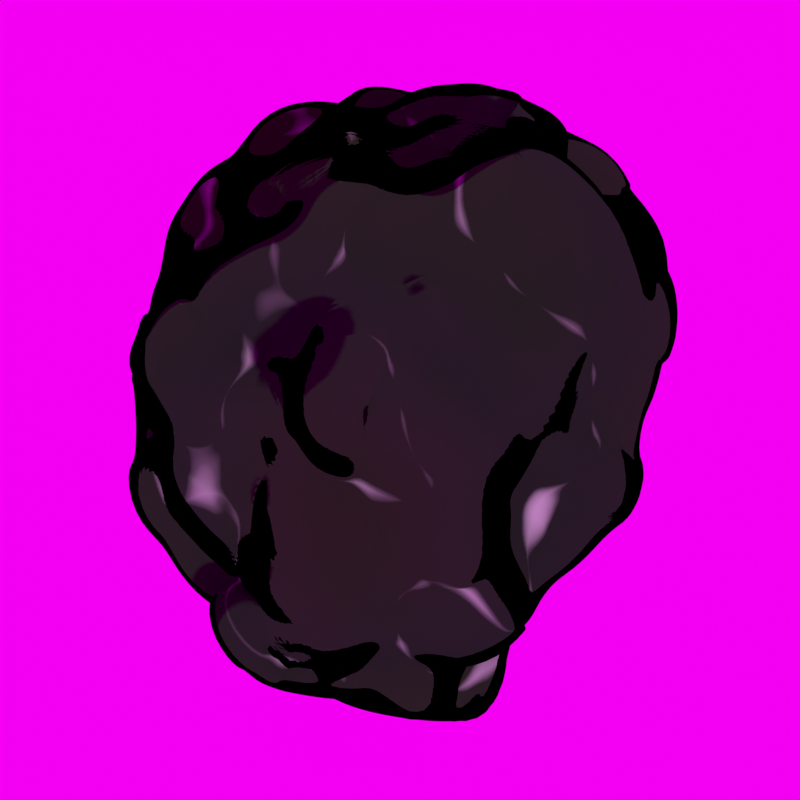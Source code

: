 # Source: gew_lle.blend  (saved by Blender 3.1.1; exported with 4.5.12 LTS)
import bpy
from mathutils import Matrix  # noqa: F401  (used for matrix-valued properties, if any)

bpy.ops.wm.read_factory_settings(use_empty=True)
scene = bpy.context.scene
scene.name = 'Scene'

# ---- collections
col_collection = bpy.data.collections.new('Collection'); scene.collection.children.link(col_collection)

# ---- images (referenced by path relative to the original .blend; pixels are not part of the script)
import os
ASSET_DIR = os.environ.get("B2B_ASSET_DIR", "")  # directory of the original .blend (textures are referenced by path, not embedded)
HERE = os.path.dirname(os.path.abspath(__file__))  # packed textures are extracted next to this script under _unpacked/

def load_image(name, relpath, width, height, colorspace="sRGB"):
    """Load a texture the original file referenced (path relative to the .blend, or extracted next to this script)."""
    p = next((c for c in (os.path.join(HERE, relpath), os.path.join(ASSET_DIR, relpath)) if relpath and os.path.exists(c)), "")
    if p:
        img = bpy.data.images.load(p, check_existing=True)
        img.name = name
    else:  # same state as the original file: an image datablock whose file is absent (Cycles renders it pink)
        img = bpy.data.images.new(name, width, height)
        img.source = "FILE"
        img.filepath = "//" + (relpath or name)
    img.colorspace_settings.name = colorspace
    return img
img_immenstadter_horn_4k_exr = load_image('immenstadter_horn_4k.exr', 'immenstadter_horn_4k.exr', 1024, 1024, 'Linear Rec.709')

# ---- materials (node trees are filled in below, after node groups)
mat_material_001 = bpy.data.materials.new('Material.001')
mat_material_001.displacement_method = 'BOTH'

# ---- node groups
ng_auto_smooth = bpy.data.node_groups.new('Auto Smooth', 'GeometryNodeTree')
_s = ng_auto_smooth.interface.new_socket(name='Geometry', in_out='OUTPUT', socket_type='NodeSocketGeometry')
_s = ng_auto_smooth.interface.new_socket(name='Geometry', in_out='INPUT', socket_type='NodeSocketGeometry')
_s = ng_auto_smooth.interface.new_socket(name='Angle', in_out='INPUT', socket_type='NodeSocketFloat')
_s.subtype = 'ANGLE'
_s.min_value = 0.0
_s.max_value = 3.142
ng_auto_smooth.is_modifier = True
_N = ng_auto_smooth.nodes; _L = ng_auto_smooth.links
n0 = _N.new('NodeGroupOutput'); n0.name = 'Group Output'; n0.location = (480, -100)
n1 = _N.new('NodeGroupInput'); n1.name = 'Group Input'; n1.location = (-420, -300)
n2 = _N.new('NodeGroupInput'); n2.name = 'Group Input.001'; n2.location = (-60, -100)
n3 = _N.new('GeometryNodeSetShadeSmooth'); n3.name = 'Set Shade Smooth'; n3.location = (120, -100)
n3.domain = 'EDGE'
n4 = _N.new('GeometryNodeSetShadeSmooth'); n4.name = 'Set Shade Smooth.001'; n4.location = (300, -100)
n5 = _N.new('GeometryNodeInputMeshEdgeAngle'); n5.name = 'Edge Angle'; n5.location = (-420, -220)
n6 = _N.new('GeometryNodeInputEdgeSmooth'); n6.name = 'Is Edge Smooth'; n6.location = (-60, -160)
n7 = _N.new('GeometryNodeInputShadeSmooth'); n7.name = 'Is Face Smooth'; n7.location = (-240, -340)
n8 = _N.new('FunctionNodeBooleanMath'); n8.name = 'Boolean Math'; n8.location = (-60, -220)
n9 = _N.new('FunctionNodeCompare'); n9.name = 'Compare'; n9.location = (-240, -180)
n9.operation = 'LESS_EQUAL'
_L.new(n5.outputs[0], n9.inputs[0])
_L.new(n4.outputs[0], n0.inputs[0])
_L.new(n1.outputs[1], n9.inputs[1])
_L.new(n9.outputs[0], n8.inputs[0])
_L.new(n7.outputs[0], n8.inputs[1])
_L.new(n2.outputs[0], n3.inputs[0])
_L.new(n6.outputs[0], n3.inputs[1])
_L.new(n3.outputs[0], n4.inputs[0])
_L.new(n8.outputs[0], n3.inputs[2])
n0.is_active_output = True

# ---- material node trees
mat_material_001.use_nodes = True; mat_material_001.node_tree.nodes.clear()
_N = mat_material_001.node_tree.nodes; _L = mat_material_001.node_tree.links
n0 = _N.new('ShaderNodeValToRGB'); n0.name = 'ColorRamp'; n0.location = (-127, 300)
while len(n0.color_ramp.elements) > 1: n0.color_ramp.elements.remove(n0.color_ramp.elements[-1])
n0.color_ramp.elements[0].position = 0.0; n0.color_ramp.elements[0].color = (0.0, 0.0, 0.0, 1.0)
_e = n0.color_ramp.elements.new(0.1318); _e.color = (0.08397, 0.05982, 0.04797, 1.0)
_e = n0.color_ramp.elements.new(0.4091); _e.color = (0.03292, 0.04293, 0.0317, 1.0)
_e = n0.color_ramp.elements.new(0.7557); _e.color = (0.1099, 0.1527, 0.06784, 1.0)
_e = n0.color_ramp.elements.new(1.0); _e.color = (0.2981, 0.2831, 0.1228, 1.0)
n1 = _N.new('ShaderNodeTexVoronoi'); n1.name = 'Voronoi Texture'; n1.location = (-284, 301)
n1.feature = 'SMOOTH_F1'
n1.inputs[2].default_value = 1.4
n2 = _N.new('ShaderNodeHueSaturation'); n2.name = 'Hue Saturation Value'; n2.location = (129, 296)
n2.inputs[1].default_value = 0.6
n2.inputs[2].default_value = 0.2
n3 = _N.new('ShaderNodeMix'); n3.name = 'Mix.002'; n3.location = (-651, 748)
n3.data_type = 'RGBA'
n3.blend_type = 'MULTIPLY'
n3.inputs[0].default_value = 0.9833
n4 = _N.new('ShaderNodeTexNoise'); n4.name = 'Musgrave Texture'; n4.location = (-1087, 502)
n4.width = 150
n4.noise_type = 'RIDGED_MULTIFRACTAL'
n4.normalize = False
n4.inputs[2].default_value = 4.8
n4.inputs[3].default_value = 6.1
n4.inputs[4].default_value = 5.521e-11
n4.inputs[5].default_value = 16.1
n4.inputs[6].default_value = -0.1
n4.inputs[7].default_value = 1.9
n5 = _N.new('ShaderNodeInvert'); n5.name = 'Invert'; n5.location = (-910, 805)
n6 = _N.new('ShaderNodeTexVoronoi'); n6.name = 'Voronoi Texture.001'; n6.location = (-1090, 828)
n6.feature = 'SMOOTH_F1'
n6.inputs[2].default_value = 12.0
n6.inputs[6].default_value = 0.625
n7 = _N.new('ShaderNodeValToRGB'); n7.name = 'ColorRamp.002'; n7.location = (-460, 660)
n7.width = 681
while len(n7.color_ramp.elements) > 1: n7.color_ramp.elements.remove(n7.color_ramp.elements[-1])
n7.color_ramp.elements[0].position = 0.0; n7.color_ramp.elements[0].color = (0.0, 0.0, 0.0, 1.0)
_e = n7.color_ramp.elements.new(0.01364); _e.color = (1.0, 1.0, 1.0, 1.0)
n8 = _N.new('ShaderNodeBrightContrast'); n8.name = 'Bright/Contrast'; n8.location = (470, 305)
n8.inputs[1].default_value = 0.03
n9 = _N.new('ShaderNodeFresnel'); n9.name = 'Fresnel'; n9.location = (646, 454)
n9.inputs[0].default_value = 0.85
n10 = _N.new('ShaderNodeHueSaturation'); n10.name = 'Hue Saturation Value.001'; n10.location = (617, 304)
n10.inputs[1].default_value = 4.0
n11 = _N.new('ShaderNodeOutputMaterial'); n11.name = 'Material Output'; n11.location = (2809, 324)
n12 = _N.new('ShaderNodeBsdfToon'); n12.name = 'Toon BSDF'; n12.location = (2359, 522)
n12.inputs[1].default_value = 1.0
n13 = _N.new('ShaderNodeMix'); n13.name = 'Mix'; n13.location = (2190, 520)
n13.data_type = 'RGBA'
n13.inputs[7].default_value = (0.0, 0.0, 0.0, 1.0)
n14 = _N.new('ShaderNodeValToRGB'); n14.name = 'ColorRamp.003'; n14.location = (1893, 690)
n14.color_ramp.interpolation = 'CONSTANT'
while len(n14.color_ramp.elements) > 1: n14.color_ramp.elements.remove(n14.color_ramp.elements[-1])
n14.color_ramp.elements[0].position = 0.0; n14.color_ramp.elements[0].color = (1.0, 1.0, 1.0, 1.0)
_e = n14.color_ramp.elements.new(0.5591); _e.color = (0.0, 0.0, 0.0, 1.0)
n15 = _N.new('ShaderNodeFresnel'); n15.name = 'Fresnel.001'; n15.location = (1730, 683)
n15.inputs[0].default_value = 7.9
n16 = _N.new('ShaderNodeValToRGB'); n16.name = 'ColorRamp.001'; n16.location = (823, 582)
while len(n16.color_ramp.elements) > 1: n16.color_ramp.elements.remove(n16.color_ramp.elements[-1])
n16.color_ramp.elements[0].position = 0.95; n16.color_ramp.elements[0].color = (0.0, 0.0, 0.0, 1.0)
_e = n16.color_ramp.elements.new(1.0); _e.color = (1.0, 1.0, 1.0, 1.0)
n17 = _N.new('ShaderNodeMix'); n17.name = 'Mix.003'; n17.location = (1101, 418)
n17.data_type = 'RGBA'
n17.blend_type = 'VALUE'
n17.inputs[7].default_value = (0.0, 0.0, 0.0, 1.0)
n18 = _N.new('ShaderNodeValToRGB'); n18.name = 'ColorRamp.004'; n18.location = (1140, 844)
n18.width = 700
n18.color_ramp.interpolation = 'CONSTANT'
while len(n18.color_ramp.elements) > 1: n18.color_ramp.elements.remove(n18.color_ramp.elements[-1])
n18.color_ramp.elements[0].position = 0.0; n18.color_ramp.elements[0].color = (0.06607, 0.003827, 0.001311, 1.0)
_e = n18.color_ramp.elements.new(0.0389); _e.color = (0.01669, 0.0625, 0.009186, 1.0)
_e = n18.color_ramp.elements.new(0.07968); _e.color = (0.125, 0.09047, 0.009253, 1.0)
_e = n18.color_ramp.elements.new(0.1779); _e.color = (0.5, 0.5, 0.5, 1.0)
_e = n18.color_ramp.elements.new(0.7455); _e.color = (0.25, 0.0, 0.001889, 1.0)
_e = n18.color_ramp.elements.new(0.9091); _e.color = (0.0, 0.01, 1.0, 1.0)
n19 = _N.new('ShaderNodeMix'); n19.name = 'Mix.001'; n19.location = (324, 310)
n19.data_type = 'RGBA'
n19.inputs[6].default_value = (1.0, 1.0, 1.0, 1.0)
n20 = _N.new('ShaderNodeDisplacement'); n20.name = 'Displacement'; n20.location = (2664, -67)
n20.inputs[1].default_value = 0.0
n20.inputs[2].default_value = 0.1
n21 = _N.new('ShaderNodeTexNoise'); n21.name = 'Musgrave Texture.001'; n21.location = (2214, -76)
n21.width = 150
n21.normalize = False
n21.inputs[2].default_value = 5.1
n21.inputs[3].default_value = 0.0
n21.inputs[4].default_value = 0.2297
n21.inputs[5].default_value = 3.1
n22 = _N.new('ShaderNodeMath'); n22.name = 'Math'; n22.location = (2444, -120)
n23 = _N.new('ShaderNodeTexVoronoi'); n23.name = 'Voronoi Texture.002'; n23.location = (2210, -308)
n23.inputs[2].default_value = 0.4
n24 = _N.new('ShaderNodeMixShader'); n24.name = 'Mix Shader'; n24.location = (2589, 343)
_L.new(n1.outputs[0], n0.inputs[0])
_L.new(n0.outputs[0], n2.inputs[4])
_L.new(n7.outputs[0], n19.inputs[0])
_L.new(n4.outputs[0], n3.inputs[7])
_L.new(n3.outputs[2], n7.inputs[0])
_L.new(n5.outputs[0], n3.inputs[6])
_L.new(n6.outputs[0], n5.inputs[1])
_L.new(n19.outputs[2], n8.inputs[0])
_L.new(n21.outputs[0], n22.inputs[0])
_L.new(n20.outputs[0], n11.inputs[2])
_L.new(n8.outputs[0], n10.inputs[4])
_L.new(n9.outputs[0], n16.inputs[0])
_L.new(n10.outputs[0], n17.inputs[6])
_L.new(n16.outputs[0], n17.inputs[0])
_L.new(n22.outputs[0], n20.inputs[0])
_L.new(n23.outputs[0], n22.inputs[1])
_L.new(n12.outputs[0], n24.inputs[1])
_L.new(n13.outputs[2], n12.inputs[0])
_L.new(n14.outputs[0], n13.inputs[0])
_L.new(n15.outputs[0], n14.inputs[0])
_L.new(n17.outputs[2], n13.inputs[6])
_L.new(n2.outputs[0], n19.inputs[7])
_L.new(n24.outputs[0], n11.inputs[0])
n11.is_active_output = True

# ---- world
world_world = bpy.data.worlds.new('World'); scene.world = world_world
world_world.use_nodes = True; world_world.node_tree.nodes.clear()
_N = world_world.node_tree.nodes; _L = world_world.node_tree.links
n0 = _N.new('ShaderNodeOutputWorld'); n0.name = 'World Output'; n0.location = (426, 300)
n1 = _N.new('ShaderNodeTexEnvironment'); n1.name = 'Environment Texture'; n1.location = (-114, 270)
n1.image = img_immenstadter_horn_4k_exr
n2 = _N.new('ShaderNodeBrightContrast'); n2.name = 'Bright/Contrast'; n2.location = (206, 257)
n2.inputs[1].default_value = -2.5
n2.inputs[2].default_value = 4.8
_L.new(n1.outputs[0], n2.inputs[0])
_L.new(n2.outputs[0], n0.inputs[0])
n0.is_active_output = True
world_world.color = (0.05088, 0.05088, 0.05088)
world_world.use_sun_shadow = False
world_world.sun_shadow_jitter_overblur = 0.0

# ---- cameras
cam_camera_001 = bpy.data.cameras.new('Camera.001')
cam_camera_001.ortho_scale = 1.8

# ---- meshes
me_rock_001 = bpy.data.meshes.new('rock.001')
me_rock_001.from_pydata([(-0.2662, -0.2665, -0.2452), (-0.2475, 0.2834, -0.2837), (-0.2089, 0.2309, 0.2092), (0.2329, -0.2177, 0.217), (0.2921, 0.2909, 0.2576), (0.2465, 0.2444, -0.2463), (0.2795, -0.2451, -0.2799), (-0.1291, 0.1205, 0.3137), (-0.01594, -0.01506, 0.3667), (0.1217, -0.1197, 0.3033), (-0.3148, -0.1188, -0.3436), (-0.3087, 0.05255, -0.3564), (-0.2745, 0.1838, -0.3113), (-0.3222, -0.1341, -0.1193), (-0.3134, 0.008209, -0.008908), (-0.2965, 0.1229, 0.1149), (-0.1476, -0.3428, -0.1164), (-0.02991, -0.3985, 0.0328), (0.12, -0.3154, 0.1288), (-0.09508, 0.3193, 0.2882), (0.05275, 0.3801, 0.3227), (0.1953, 0.3344, 0.2919), (-0.1451, 0.2927, -0.2927), (0.00145, 0.3024, -0.3025), (0.1452, 0.2774, -0.2802), (-0.1335, -0.3429, -0.3654), (0.05523, -0.3308, -0.3848), (0.197, -0.2914, -0.3367), (0.2961, 0.1509, -0.2973), (0.337, 0.004833, -0.3429), (0.3235, -0.1513, -0.3234), (0.3065, -0.08801, 0.2724), (0.3443, 0.05137, 0.2977), (0.3378, 0.1952, 0.2904), (-0.2767, 0.3124, -0.1847), (-0.2991, 0.3443, -0.05225), (-0.2744, 0.3082, 0.08949), (0.303, -0.2686, 0.08542), (0.3547, -0.3056, -0.0517), (0.333, -0.2879, -0.1936), (0.2988, 0.3004, 0.147), (0.2928, 0.2928, -7.179e-05), (0.2665, 0.2651, -0.1407), (-0.1662, -0.1619, 0.1639), (-0.2045, -0.2084, -0.01934), (-0.1077, -0.2678, 0.1104), (0.01324, -0.2223, 0.2221), (-0.1023, -0.1016, 0.2566), (-0.1946, 0.0249, 0.1948), (-0.2423, -0.08855, 0.09086), (0.1511, -0.4422, -0.151), (-0.04243, -0.4307, -0.2132), (0.1032, -0.4014, -0.2506), (0.225, -0.3588, -0.2249), (0.2599, -0.4167, -0.1068), (0.2069, -0.393, 0.025), (0.07219, -0.4493, -0.07257), (-0.1652, -0.1669, -0.4478), (-0.164, 0.01946, -0.4297), (-0.1524, 0.1711, -0.3667), (0.02143, -0.1806, -0.4926), (0.01048, 0.007128, -0.4757), (0.001911, 0.1757, -0.4058), (0.1906, -0.1624, -0.4167), (0.2002, 0.005969, -0.4664), (0.1705, 0.169, -0.3932), (0.1513, 0.1531, 0.4618), (-0.04006, 0.2115, 0.4198), (0.07532, 0.07623, 0.4426), (0.2025, -0.01542, 0.3717), (0.251, 0.1052, 0.4028), (0.2502, 0.2486, 0.3948), (0.1058, 0.2841, 0.4595), (-0.4158, 0.1484, -0.1497), (-0.3908, -0.02358, -0.207), (-0.3831, 0.09002, -0.09143), (-0.3761, 0.2043, 0.01712), (-0.3789, 0.2388, -0.1051), (-0.3552, 0.2216, -0.2204), (-0.4051, 0.1031, -0.2528), (-0.149, 0.3641, -0.1657), (-0.1592, 0.4122, -0.02121), (-0.1368, 0.3847, 0.1392), (0.00112, 0.3818, -0.1654), (0.006396, 0.4195, -0.006383), (0.02067, 0.4114, 0.1585), (0.1523, 0.3471, -0.1523), (0.1659, 0.3819, -0.001664), (0.166, 0.3555, 0.1508), (0.3664, -0.1324, 0.1326), (0.4103, -0.1583, -0.01923), (0.3843, -0.1564, -0.1806), (0.4045, 0.02047, 0.1574), (0.4089, 0.005921, -0.006106), (0.3991, 0.003183, -0.175), (0.3803, 0.1758, 0.1548), (0.4065, 0.1748, -0.002444), (0.3666, 0.1564, -0.1602), (-0.1851, 0.2051, 0.2322), (-0.1652, 0.1796, 0.259), (-0.1344, 0.1517, 0.2767), (-0.1131, 0.08583, 0.3411), (-0.08291, 0.05149, 0.3561), (-0.04859, 0.01745, 0.3646), (0.01865, -0.04646, 0.3602), (0.05399, -0.07987, 0.355), (0.08897, -0.09964, 0.3287), (0.1525, -0.1519, 0.292), (0.1806, -0.1718, 0.2654), (0.2067, -0.1929, 0.2399), (-0.2893, -0.2373, -0.2782), (-0.3042, -0.2015, -0.3064), (-0.3188, -0.1634, -0.3317), (-0.3162, -0.0748, -0.3524), (-0.318, -0.03097, -0.3606), (-0.3175, 0.01245, -0.3667), (-0.3012, 0.08909, -0.3467), (-0.296, 0.1272, -0.3446), (-0.2884, 0.1597, -0.3337), (-0.2702, 0.2151, -0.3066), (-0.2606, 0.2392, -0.2937), (-0.2532, 0.2638, -0.2875), (-0.287, -0.2364, -0.2123), (-0.3022, -0.2032, -0.1806), (-0.3101, -0.1674, -0.1512), (-0.3095, -0.09115, -0.09725), (-0.3258, -0.06233, -0.06146), (-0.3104, -0.02238, -0.04033), (-0.3096, 0.03881, 0.02094), (-0.319, 0.06341, 0.05804), (-0.3122, 0.09293, 0.08891), (-0.2784, 0.1525, 0.1411), (-0.2551, 0.1794, 0.163), (-0.2372, 0.2061, 0.1904), (-0.2299, -0.2802, -0.2141), (-0.2029, -0.3028, -0.1822), (-0.1754, -0.3238, -0.1499), (-0.1161, -0.3569, -0.08298), (-0.09075, -0.3754, -0.04524), (-0.06096, -0.388, -0.008047), (0.01361, -0.3682, 0.04881), (0.05137, -0.3529, 0.07672), (0.0866, -0.3361, 0.1045), (0.1508, -0.2898, 0.1496), (0.1815, -0.2707, 0.1771), (0.203, -0.2297, 0.1836), (-0.1754, 0.2514, 0.2246), (-0.159, 0.2775, 0.2539), (-0.1281, 0.2992, 0.2725), (-0.06969, 0.347, 0.3102), (-0.03164, 0.3671, 0.3231), (0.01064, 0.3736, 0.3229), (0.09134, 0.3665, 0.3141), (0.1271, 0.3554, 0.3073), (0.1605, 0.3406, 0.2988), (0.225, 0.3203, 0.2822), (0.2487, 0.3038, 0.2719), (0.2708, 0.2913, 0.2619), (-0.2263, 0.2741, -0.2736), (-0.2034, 0.2807, -0.2799), (-0.1762, 0.2864, -0.2856), (-0.11, 0.2928, -0.2928), (-0.0756, 0.3027, -0.3029), (-0.03757, 0.2977, -0.2975), (0.04058, 0.3034, -0.3044), (0.07827, 0.3, -0.3005), (0.1137, 0.2903, -0.2912), (0.1782, 0.2704, -0.2726), (0.2014, 0.2528, -0.259), (0.2335, 0.2564, -0.2561), (-0.232, -0.2837, -0.2785), (-0.2049, -0.3103, -0.3109), (-0.1742, -0.3343, -0.3425), (-0.08641, -0.3469, -0.3817), (-0.03624, -0.3479, -0.392), (0.01036, -0.3351, -0.3861), (0.09858, -0.3266, -0.3809), (0.1308, -0.3092, -0.361), (0.164, -0.2985, -0.3473), (0.2284, -0.2845, -0.3267), (0.2513, -0.271, -0.3102), (0.2699, -0.2579, -0.2946), (0.2508, 0.2236, -0.2528), (0.2683, 0.2081, -0.2693), (0.2864, 0.1855, -0.2865), (0.3155, 0.1212, -0.3162), (0.3285, 0.08351, -0.3296), (0.3436, 0.04652, -0.3453), (0.3482, -0.03708, -0.3488), (0.3294, -0.07319, -0.3352), (0.3342, -0.1155, -0.3343), (0.3116, -0.1829, -0.3115), (0.3024, -0.212, -0.3022), (0.2923, -0.2346, -0.2922), (0.256, -0.1896, 0.2368), (0.2742, -0.1546, 0.2484), (0.2955, -0.1257, 0.2668), (0.3121, -0.0501, 0.2739), (0.331, -0.02038, 0.2912), (0.3407, 0.0146, 0.2972), (0.3572, 0.08726, 0.3042), (0.3417, 0.1238, 0.2952), (0.3389, 0.1598, 0.2929), (0.3311, 0.2298, 0.285), (0.3172, 0.2576, 0.2756), (0.2985, 0.2722, 0.2634), (-0.252, 0.2823, -0.2604), (-0.2629, 0.2999, -0.2428), (-0.2706, 0.3096, -0.2168), (-0.286, 0.3281, -0.1549), (-0.2933, 0.3392, -0.1239), (-0.2989, 0.3463, -0.08939), (-0.2926, 0.3354, -0.01661), (-0.2948, 0.3342, 0.02146), (-0.2835, 0.3203, 0.05474), (-0.2631, 0.2928, 0.123), (-0.2397, 0.2698, 0.1483), (-0.2177, 0.2466, 0.1719), (0.2486, -0.2216, 0.1759), (0.2732, -0.2461, 0.1529), (0.2873, -0.2557, 0.1174), (0.3137, -0.2775, 0.04942), (0.3361, -0.294, 0.02172), (0.3502, -0.3028, -0.01303), (0.3596, -0.3079, -0.09009), (0.3658, -0.3109, -0.1303), (0.3445, -0.2964, -0.1615), (0.3152, -0.274, -0.2188), (0.3011, -0.2634, -0.2435), (0.2907, -0.2547, -0.2665), (0.2915, 0.2888, 0.2365), (0.2944, 0.2922, 0.2109), (0.289, 0.2832, 0.1808), (0.2907, 0.2869, 0.112), (0.2873, 0.2848, 0.07542), (0.2907, 0.2897, 0.03808), (0.2863, 0.2858, -0.03651), (0.2848, 0.2834, -0.07336), (0.2768, 0.2764, -0.1088), (0.2635, 0.2627, -0.1738), (0.2617, 0.2615, -0.207), (0.2476, 0.2443, -0.2269), (-0.1898, -0.2345, 0.01443), (-0.1664, -0.2526, 0.04628), (-0.1386, -0.2643, 0.07805), (-0.01714, -0.1985, 0.2434), (-0.04895, -0.171, 0.2583), (-0.0831, -0.1427, 0.272), (-0.2078, -0.0007226, 0.1661), (-0.2158, -0.02641, 0.1361), (-0.2243, -0.05428, 0.1091), (-0.08709, -0.2797, 0.1507), (-0.05108, -0.2639, 0.1765), (-0.01699, -0.2415, 0.1967), (-0.1289, -0.06812, 0.2489), (-0.1533, -0.03568, 0.2346), (-0.1657, -0.001811, 0.2098), (-0.233, -0.1166, 0.05968), (-0.2226, -0.1467, 0.02981), (-0.2288, -0.1867, 0.01135), (-0.1665, -0.1866, 0.1628), (-0.1539, -0.2159, 0.1507), (-0.132, -0.244, 0.1319), (-0.1503, -0.1499, 0.1763), (-0.1439, -0.1387, 0.2076), (-0.1259, -0.1218, 0.2335), (-0.1847, -0.1505, 0.1542), (-0.1984, -0.1307, 0.1327), (-0.2153, -0.1089, 0.1096), (-0.1644, -0.3085, -0.09239), (-0.1924, -0.2864, -0.06325), (-0.2006, -0.2482, -0.04103), (-0.05362, -0.3699, 0.05477), (-0.07393, -0.3374, 0.07449), (-0.09867, -0.3098, 0.09689), (-0.302, -0.1604, -0.09297), (-0.2655, -0.1758, -0.07246), (-0.2354, -0.1924, -0.04668), (0.09657, -0.1493, 0.2878), (0.07013, -0.1803, 0.2733), (0.04221, -0.1973, 0.2431), (-0.03958, -0.04033, 0.3439), (-0.05746, -0.05948, 0.311), (-0.08151, -0.08188, 0.2857), (0.09565, -0.3018, 0.1616), (0.06855, -0.2777, 0.1853), (0.04125, -0.2529, 0.2073), (-0.271, 0.09992, 0.1358), (-0.2578, 0.07259, 0.1674), (-0.2226, 0.05017, 0.1787), (-0.3022, -0.01869, 0.01823), (-0.2779, -0.04048, 0.04014), (-0.2553, -0.06301, 0.06282), (-0.1477, 0.09744, 0.284), (-0.1602, 0.07491, 0.2505), (-0.1702, 0.05281, 0.2156), (-0.00351, -0.4268, -0.2307), (0.03399, -0.4295, -0.2469), (0.06906, -0.4112, -0.2493), (0.2333, -0.3705, -0.1955), (0.2397, -0.3781, -0.1645), (0.2448, -0.387, -0.1325), (0.174, -0.4113, 0.001299), (0.1397, -0.4234, -0.02476), (0.1053, -0.4471, -0.04364), (0.1354, -0.3924, -0.2479), (0.1702, -0.3887, -0.2469), (0.1985, -0.3748, -0.2365), (0.2495, -0.4122, -0.06967), (0.2344, -0.4028, -0.04054), (0.2254, -0.4061, -0.004268), (0.04098, -0.4393, -0.1046), (0.01154, -0.4522, -0.1405), (-0.01585, -0.4384, -0.1755), (0.1452, -0.4488, -0.1736), (0.1326, -0.435, -0.1985), (0.1192, -0.4227, -0.2259), (0.1711, -0.4391, -0.1432), (0.1947, -0.428, -0.1303), (0.2236, -0.419, -0.1174), (0.1372, -0.4416, -0.137), (0.1193, -0.4517, -0.1192), (0.09693, -0.4444, -0.09669), (-0.1136, -0.3675, -0.3257), (-0.09118, -0.3903, -0.287), (-0.06574, -0.4003, -0.2452), (0.0699, -0.3651, -0.36), (0.07853, -0.3769, -0.3194), (0.08941, -0.3871, -0.283), (-0.1261, -0.3732, -0.1416), (-0.1062, -0.4054, -0.1666), (-0.08609, -0.4413, -0.193), (0.3026, -0.3049, -0.1952), (0.2798, -0.3278, -0.2065), (0.2533, -0.3452, -0.2161), (0.3447, -0.3459, -0.06152), (0.3109, -0.3668, -0.07705), (0.292, -0.4017, -0.09166), (0.201, -0.3105, -0.3088), (0.2027, -0.3218, -0.2754), (0.2141, -0.3428, -0.2512), (0.1438, -0.3371, 0.1041), (0.1648, -0.349, 0.07174), (0.1864, -0.3726, 0.04941), (-0.001671, -0.4106, 0.001256), (0.02188, -0.4351, -0.02125), (0.04561, -0.4581, -0.04404), (0.2868, -0.3056, 0.07525), (0.2619, -0.3348, 0.05832), (0.2343, -0.3611, 0.03902), (-0.1706, -0.1208, -0.4602), (-0.1702, -0.07034, -0.4573), (-0.168, -0.02347, -0.4466), (-0.1599, 0.05945, -0.4116), (-0.1587, 0.1008, -0.4021), (-0.1552, 0.1367, -0.3841), (-0.1242, -0.1763, -0.4758), (-0.07354, -0.1763, -0.4768), (-0.02619, -0.1796, -0.4869), (-0.1214, 0.01284, -0.4382), (-0.07721, 0.007392, -0.445), (-0.03484, 0.007787, -0.4639), (-0.1155, 0.1692, -0.374), (-0.07681, 0.1688, -0.3822), (-0.03576, 0.1653, -0.3831), (0.01833, -0.1346, -0.5069), (0.01721, -0.08881, -0.4963), (0.01274, -0.03858, -0.4947), (0.009235, 0.04852, -0.4509), (0.005878, 0.095, -0.4418), (0.004237, 0.1353, -0.4223), (0.06919, -0.1767, -0.4797), (0.1098, -0.1696, -0.4541), (0.1545, -0.1687, -0.4428), (0.05762, 0.00639, -0.4845), (0.1063, 0.00691, -0.4885), (0.1531, 0.006299, -0.4793), (0.04605, 0.171, -0.4005), (0.08964, 0.171, -0.4034), (0.1325, 0.1746, -0.4095), (0.1949, -0.1236, -0.4389), (0.1967, -0.07943, -0.4533), (0.2062, -0.03849, -0.4793), (0.1953, 0.05228, -0.4579), (0.1907, 0.0981, -0.4476), (0.1817, 0.1368, -0.4231), (-0.291, -0.1377, -0.3808), (-0.2614, -0.154, -0.4196), (-0.2149, -0.1634, -0.4385), (-0.275, 0.04162, -0.3769), (-0.2427, 0.0348, -0.402), (-0.2032, 0.02578, -0.4145), (-0.2515, 0.182, -0.3368), (-0.2191, 0.1759, -0.3478), (-0.1908, 0.1787, -0.3716), (-0.1452, 0.2646, -0.3143), (-0.1462, 0.2346, -0.3343), (-0.1501, 0.2057, -0.3551), (-0.001375, 0.2837, -0.3421), (0.001192, 0.2428, -0.356), (-0.0004121, 0.2142, -0.3876), (0.1492, 0.2558, -0.3103), (0.1564, 0.2327, -0.3413), (0.1635, 0.2036, -0.3692), (0.2723, 0.1556, -0.3281), (0.2419, 0.1605, -0.3542), (0.2129, 0.1711, -0.383), (0.3206, 0.005896, -0.3898), (0.2885, 0.006328, -0.4276), (0.2491, 0.006858, -0.4563), (0.2981, -0.1552, -0.3549), (0.265, -0.1573, -0.3791), (0.2283, -0.1598, -0.3991), (0.1926, -0.2641, -0.3597), (0.1947, -0.2382, -0.3871), (0.194, -0.2039, -0.4065), (0.04491, -0.2998, -0.4152), (0.03305, -0.258, -0.4342), (0.02606, -0.2207, -0.4636), (-0.1485, -0.3085, -0.4006), (-0.1521, -0.2571, -0.4125), (-0.1594, -0.2113, -0.4309), (-0.008553, 0.1765, 0.4315), (0.006897, 0.1389, 0.4609), (0.04012, 0.1031, 0.4599), (0.2173, 0.01574, 0.38), (0.2246, 0.05021, 0.378), (0.2456, 0.07083, 0.4029), (0.2176, 0.2609, 0.413), (0.1857, 0.2757, 0.4332), (0.1488, 0.2864, 0.4519), (0.1087, 0.05335, 0.4229), (0.1412, 0.03145, 0.4048), (0.1719, 0.007026, 0.3872), (0.2548, 0.1394, 0.4041), (0.2548, 0.1749, 0.4026), (0.2558, 0.2115, 0.4021), (0.06332, 0.273, 0.4606), (0.02065, 0.2589, 0.4613), (-0.01107, 0.2345, 0.4402), (0.1384, 0.1361, 0.4713), (0.1183, 0.1185, 0.462), (0.0975, 0.09578, 0.4581), (0.1727, 0.1444, 0.4554), (0.2036, 0.131, 0.4509), (0.2274, 0.1187, 0.4269), (0.1449, 0.1755, 0.4706), (0.1335, 0.2081, 0.4716), (0.1212, 0.246, 0.4749), (-0.1062, 0.1437, 0.3397), (-0.08341, 0.166, 0.366), (-0.06424, 0.1886, 0.3951), (0.006758, 0.008104, 0.3898), (0.03067, 0.03295, 0.4077), (0.05154, 0.04791, 0.438), (-0.08016, 0.2958, 0.3212), (-0.06607, 0.2706, 0.3552), (-0.04908, 0.2417, 0.3845), (0.2785, -0.06819, 0.2941), (0.2545, -0.05136, 0.3204), (0.2323, -0.0354, 0.3513), (0.3236, 0.0632, 0.3276), (0.2962, 0.07754, 0.3514), (0.2775, 0.09055, 0.3812), (0.1453, -0.101, 0.3316), (0.1672, -0.07501, 0.3501), (0.187, -0.04693, 0.3646), (0.2078, 0.32, 0.323), (0.2203, 0.2997, 0.3514), (0.238, 0.281, 0.3784), (0.06286, 0.3479, 0.3534), (0.07634, 0.3299, 0.3902), (0.09067, 0.3097, 0.426), (0.3189, 0.2053, 0.3187), (0.2954, 0.217, 0.3436), (0.2721, 0.2315, 0.3684), (-0.3962, 0.003794, -0.1742), (-0.4103, 0.02752, -0.1391), (-0.3952, 0.06013, -0.1144), (-0.3702, 0.2156, -0.01741), (-0.3801, 0.2286, -0.04484), (-0.3858, 0.2379, -0.07389), (-0.3672, 0.192, -0.2281), (-0.3879, 0.1695, -0.246), (-0.3948, 0.136, -0.249), (-0.379, 0.1174, -0.0656), (-0.3703, 0.1459, -0.04059), (-0.3813, 0.1728, -0.01009), (-0.3851, 0.2439, -0.1358), (-0.378, 0.2393, -0.1669), (-0.3799, 0.2404, -0.2015), (-0.417, 0.07002, -0.2516), (-0.4128, 0.03651, -0.2396), (-0.4034, 0.005839, -0.2244), (-0.4158, 0.1383, -0.1393), (-0.4119, 0.1234, -0.1236), (-0.3949, 0.1081, -0.1104), (-0.4168, 0.1669, -0.1415), (-0.4038, 0.1886, -0.1316), (-0.3935, 0.2138, -0.1189), (-0.4221, 0.1419, -0.1676), (-0.4253, 0.1313, -0.1942), (-0.417, 0.1177, -0.2233), (-0.3322, -0.1036, -0.1471), (-0.3495, -0.07598, -0.1693), (-0.3723, -0.05105, -0.1882), (-0.3332, 0.02998, -0.03067), (-0.3467, 0.05273, -0.05408), (-0.3674, 0.07133, -0.07265), (-0.3384, -0.09649, -0.3095), (-0.3758, -0.07946, -0.2791), (-0.3829, -0.05129, -0.2412), (-0.2924, 0.2781, 0.06717), (-0.3242, 0.2571, 0.05262), (-0.3458, 0.2303, 0.03277), (-0.3191, 0.3143, -0.06524), (-0.3361, 0.2848, -0.07935), (-0.3657, 0.2667, -0.09097), (-0.3235, 0.1449, 0.09528), (-0.3325, 0.166, 0.06306), (-0.3615, 0.1858, 0.04472), (-0.3037, 0.1965, -0.3003), (-0.3173, 0.2003, -0.2698), (-0.3398, 0.2119, -0.248), (-0.3411, 0.06548, -0.3378), (-0.3668, 0.07772, -0.3113), (-0.3919, 0.09147, -0.2856), (-0.3074, 0.306, -0.2008), (-0.3259, 0.2785, -0.2067), (-0.3404, 0.2494, -0.2121), (-0.1583, 0.3949, -0.1397), (-0.1637, 0.4197, -0.105), (-0.1641, 0.4248, -0.06279), (-0.1619, 0.4248, 0.02109), (-0.1555, 0.4138, 0.06267), (-0.1501, 0.4038, 0.1034), (-0.1143, 0.3792, -0.1694), (-0.07816, 0.3926, -0.1734), (-0.03822, 0.389, -0.1698), (-0.12, 0.4259, -0.01582), (-0.07674, 0.4273, -0.01206), (-0.03468, 0.4222, -0.009021), (-0.1053, 0.4114, 0.1529), (-0.06289, 0.415, 0.1564), (-0.02012, 0.4129, 0.1571), (0.002853, 0.4017, -0.1294), (0.00405, 0.417, -0.09038), (0.004597, 0.416, -0.04786), (0.009094, 0.4228, 0.03521), (0.01036, 0.4137, 0.07656), (0.01919, 0.4276, 0.1183), (0.04324, 0.3919, -0.1684), (0.07802, 0.3657, -0.1585), (0.1168, 0.3618, -0.1573), (0.04799, 0.4168, -0.004633), (0.08821, 0.4085, -0.003588), (0.125, 0.388, -0.00211), (0.05792, 0.3944, 0.1575), (0.09621, 0.383, 0.1555), (0.1321, 0.371, 0.1526), (0.1544, 0.3562, -0.1156), (0.1587, 0.3675, -0.07892), (0.1668, 0.3869, -0.04311), (0.1642, 0.3747, 0.0384), (0.1689, 0.3799, 0.07726), (0.1655, 0.3658, 0.1142), (-0.2477, 0.3262, -0.1762), (-0.2171, 0.3418, -0.171), (-0.1871, 0.3589, -0.1715), (-0.2658, 0.363, -0.04293), (-0.234, 0.3839, -0.03427), (-0.1936, 0.3946, -0.02756), (-0.2408, 0.3267, 0.1022), (-0.2055, 0.3444, 0.1138), (-0.1786, 0.3715, 0.1327), (-0.109, 0.341, 0.2541), (-0.1161, 0.3533, 0.2138), (-0.1344, 0.3785, 0.1825), (0.0427, 0.3904, 0.2813), (0.03496, 0.4084, 0.2426), (0.02703, 0.4078, 0.2), (0.1858, 0.3451, 0.2589), (0.1747, 0.3412, 0.2235), (0.1706, 0.3523, 0.1889), (0.2559, 0.2986, 0.1472), (0.2324, 0.3278, 0.1479), (0.1999, 0.3424, 0.1495), (0.2683, 0.3233, -0.0003749), (0.2358, 0.3449, -0.0004401), (0.1995, 0.3613, -0.0007632), (0.2403, 0.2876, -0.1409), (0.2155, 0.3122, -0.1448), (0.1798, 0.3214, -0.1446), (0.1514, 0.31, -0.2563), (0.1458, 0.3154, -0.2182), (0.1488, 0.3328, -0.1863), (0.001243, 0.3306, -0.274), (0.001682, 0.358, -0.2438), (0.002563, 0.3755, -0.2065), (-0.1461, 0.3177, -0.2673), (-0.1445, 0.3262, -0.2309), (-0.1455, 0.3416, -0.1968), (0.3783, -0.1413, 0.09593), (0.3939, -0.1495, 0.05918), (0.3861, -0.1508, 0.01764), (0.3968, -0.1568, -0.05948), (0.3897, -0.1566, -0.1001), (0.3977, -0.1583, -0.1411), (0.3837, -0.09744, 0.1431), (0.3953, -0.05935, 0.1502), (0.4023, -0.01964, 0.155), (0.419, -0.1185, -0.01499), (0.4062, -0.07567, -0.01149), (0.4139, -0.03522, -0.008378), (0.4002, -0.1192, -0.1799), (0.3892, -0.07888, -0.1761), (0.3938, -0.03785, -0.1752), (0.4094, 0.01553, 0.117), (0.4161, 0.01168, 0.07654), (0.4176, 0.008733, 0.03449), (0.4115, 0.004507, -0.04761), (0.4182, 0.003417, -0.09004), (0.403, 0.003081, -0.1314), (0.4067, 0.06102, 0.1591), (0.3841, 0.09717, 0.1546), (0.3923, 0.1377, 0.1569), (0.405, 0.0473, -0.004547), (0.4251, 0.08986, -0.002498), (0.4137, 0.1319, -0.002329), (0.3929, 0.0445, -0.173), (0.3981, 0.08625, -0.1728), (0.3946, 0.1269, -0.1709), (0.3827, 0.1732, 0.117), (0.397, 0.1745, 0.07865), (0.3967, 0.173, 0.03811), (0.4047, 0.1737, -0.04439), (0.4019, 0.1727, -0.08613), (0.3821, 0.1637, -0.1236), (0.3176, -0.2324, 0.09606), (0.3449, -0.2077, 0.1156), (0.356, -0.1698, 0.1239), (0.3692, -0.2694, -0.04161), (0.3777, -0.231, -0.0336), (0.3921, -0.1949, -0.02584), (0.3536, -0.2594, -0.1883), (0.3793, -0.2319, -0.1897), (0.3853, -0.1951, -0.1844), (0.3436, -0.1492, -0.2889), (0.37, -0.1532, -0.2596), (0.3876, -0.157, -0.2232), (0.3589, 0.004763, -0.302), (0.3857, 0.003657, -0.2628), (0.3971, 0.003195, -0.2191), (0.3177, 0.1492, -0.2654), (0.334, 0.1478, -0.2304), (0.3524, 0.1523, -0.1968), (0.3003, 0.2503, -0.1468), (0.3242, 0.2214, -0.15), (0.3496, 0.193, -0.156), (0.3156, 0.2601, 0.0004277), (0.3531, 0.2412, -0.0009342), (0.3771, 0.2061, -0.001608), (0.3284, 0.2754, 0.1488), (0.3511, 0.246, 0.1515), (0.3698, 0.2133, 0.1535), (0.348, 0.1869, 0.2574), (0.3653, 0.1823, 0.2263), (0.3648, 0.1769, 0.1891), (0.3576, 0.04261, 0.2622), (0.3871, 0.03391, 0.2355), (0.3896, 0.02618, 0.1946), (0.327, -0.1024, 0.2409), (0.3438, -0.1145, 0.207), (0.3604, -0.1264, 0.1722), (-0.1995, -0.2026, 0.03745), (-0.1762, -0.2193, 0.06761), (-0.1624, -0.2411, 0.1025), (-0.2141, -0.1729, 0.06223), (-0.1933, -0.1911, 0.09159), (-0.1675, -0.2023, 0.1168), (-0.2184, -0.1404, 0.08734), (-0.1958, -0.1585, 0.1107), (-0.1842, -0.1775, 0.1379), (-0.04544, -0.215, 0.215), (-0.07788, -0.1939, 0.2374), (-0.1044, -0.1579, 0.2405), (-0.07892, -0.2393, 0.1975), (-0.1052, -0.2084, 0.2109), (-0.1214, -0.1697, 0.2081), (-0.1135, -0.2539, 0.1724), (-0.1274, -0.2127, 0.178), (-0.1392, -0.1794, 0.1804), (-0.1805, -0.02592, 0.1816), (-0.2007, -0.05323, 0.1609), (-0.2021, -0.0787, 0.1294), (-0.1533, -0.05328, 0.1959), (-0.1753, -0.07831, 0.1754), (-0.1939, -0.1052, 0.1565), (-0.1448, -0.08782, 0.2203), (-0.1534, -0.1058, 0.189), (-0.1823, -0.1301, 0.1789), (-0.2558, -0.2558, -0.1833), (-0.2244, -0.2742, -0.1541), (-0.2036, -0.301, -0.1203), (-0.264, -0.2165, -0.157), (-0.2366, -0.2384, -0.1283), (-0.2149, -0.263, -0.09623), (-0.2796, -0.1858, -0.1275), (-0.261, -0.2133, -0.09662), (-0.2201, -0.2226, -0.07455), (-0.1323, -0.3219, -0.06073), (-0.1109, -0.3438, -0.02276), (-0.08278, -0.3582, 0.01465), (-0.1566, -0.2958, -0.03438), (-0.1319, -0.3149, 0.001081), (-0.09453, -0.319, 0.03242), (-0.1814, -0.2718, -0.006885), (-0.1506, -0.2838, 0.02389), (-0.1184, -0.2922, 0.05592), (-0.2994, -0.1205, -0.06754), (-0.2638, -0.1373, -0.0493), (-0.2466, -0.1625, -0.01935), (-0.3003, -0.08434, -0.0402), (-0.2807, -0.1089, -0.01468), (-0.2537, -0.1293, 0.00808), (-0.297, -0.04798, -0.01398), (-0.2725, -0.07047, 0.00882), (-0.258, -0.09614, 0.03656), (0.1813, -0.2167, 0.2174), (0.1569, -0.2051, 0.2528), (0.1273, -0.1769, 0.2704), (0.1544, -0.2427, 0.1962), (0.129, -0.2256, 0.2259), (0.1005, -0.2037, 0.2508), (0.1252, -0.2692, 0.1765), (0.1002, -0.2553, 0.2093), (0.07196, -0.2224, 0.2219), (0.06416, -0.1204, 0.3018), (0.02924, -0.1021, 0.3294), (-0.005373, -0.06946, 0.3363), (0.03749, -0.1565, 0.2951), (0.002903, -0.1275, 0.309), (-0.02928, -0.09327, 0.3122), (0.01051, -0.1789, 0.27), (-0.02088, -0.1444, 0.2766), (-0.05503, -0.1188, 0.2915), (0.06159, -0.3198, 0.135), (0.03633, -0.2939, 0.1577), (0.007165, -0.2823, 0.1915), (0.02634, -0.3375, 0.107), (0.001384, -0.3098, 0.1286), (-0.02347, -0.2838, 0.1503), (-0.01211, -0.3565, 0.08323), (-0.03658, -0.3291, 0.1044), (-0.05703, -0.2939, 0.1195), (-0.2163, 0.1814, 0.2162), (-0.2399, 0.1553, 0.1934), (-0.2498, 0.129, 0.1593), (-0.1809, 0.156, 0.2272), (-0.2112, 0.1301, 0.2111), (-0.2333, 0.1029, 0.1878), (-0.1647, 0.128, 0.2572), (-0.1873, 0.1031, 0.2328), (-0.2082, 0.07633, 0.2084), (-0.2929, 0.06855, 0.1141), (-0.2926, 0.04262, 0.07807), (-0.304, 0.009697, 0.05068), (-0.2633, 0.0465, 0.1318), (-0.2699, 0.01897, 0.09996), (-0.2754, -0.01059, 0.07003), (-0.2347, 0.02332, 0.149), (-0.2417, -0.002951, 0.1176), (-0.2473, -0.03093, 0.0882), (-0.1258, 0.06463, 0.306), (-0.142, 0.04226, 0.275), (-0.1547, 0.02006, 0.2423), (-0.09565, 0.03209, 0.3203), (-0.1187, 0.008402, 0.2939), (-0.1349, -0.0131, 0.2627), (-0.0642, -0.001252, 0.3301), (-0.08491, -0.02337, 0.3012), (-0.1093, -0.04712, 0.2775), (0.01887, -0.4419, -0.1963), (0.05299, -0.4366, -0.2112), (0.08598, -0.4255, -0.2189), (0.04299, -0.4459, -0.1608), (0.07276, -0.4371, -0.1772), (0.1024, -0.4361, -0.1902), (0.06878, -0.4515, -0.1276), (0.09472, -0.4504, -0.1474), (0.1188, -0.4481, -0.1627), (0.2064, -0.3854, -0.2067), (0.2165, -0.3993, -0.1789), (0.2236, -0.4107, -0.1497), (0.1763, -0.3939, -0.213), (0.1859, -0.4066, -0.1858), (0.1944, -0.4214, -0.1596), (0.1494, -0.4105, -0.2226), (0.161, -0.4228, -0.1958), (0.1708, -0.4363, -0.1708), (0.1909, -0.4177, -0.02894), (0.1609, -0.4482, -0.04249), (0.1276, -0.4486, -0.06865), (0.2093, -0.4322, -0.05291), (0.1789, -0.4466, -0.0726), (0.1477, -0.4546, -0.09424), (0.2227, -0.4334, -0.08582), (0.1925, -0.4445, -0.1027), (0.1621, -0.4422, -0.1183), (-0.1971, -0.2996, -0.2455), (-0.1793, -0.3359, -0.2753), (-0.1511, -0.3605, -0.3053), (-0.1782, -0.3306, -0.2112), (-0.1486, -0.3543, -0.2403), (-0.127, -0.3832, -0.2672), (-0.1564, -0.3568, -0.1764), (-0.119, -0.3725, -0.205), (-0.09895, -0.3984, -0.228), (-0.06719, -0.3622, -0.3368), (-0.02067, -0.3654, -0.3488), (0.0254, -0.3717, -0.3603), (-0.0465, -0.3793, -0.2965), (-0.003631, -0.3861, -0.3116), (0.04033, -0.3939, -0.3255), (-0.02654, -0.4158, -0.2686), (0.0148, -0.4075, -0.2782), (0.05431, -0.4035, -0.2859), (-0.09193, -0.385, -0.108), (-0.07599, -0.4196, -0.1298), (-0.05241, -0.4443, -0.1533), (-0.0726, -0.4092, -0.06726), (-0.0483, -0.4351, -0.09148), (-0.02168, -0.4529, -0.1158), (-0.03927, -0.4178, -0.0314), (-0.01433, -0.4367, -0.05652), (0.01084, -0.4563, -0.07937), (0.2786, -0.2754, -0.278), (0.2873, -0.2888, -0.2553), (0.2926, -0.2955, -0.2251), (0.2569, -0.2906, -0.2888), (0.262, -0.3035, -0.262), (0.2723, -0.3187, -0.2368), (0.2298, -0.3012, -0.2982), (0.2302, -0.3094, -0.2654), (0.2449, -0.3335, -0.2448), (0.3238, -0.3252, -0.1728), (0.3319, -0.3324, -0.1378), (0.3409, -0.3413, -0.102), (0.2925, -0.3418, -0.1784), (0.3047, -0.3552, -0.1488), (0.3045, -0.3562, -0.111), (0.2656, -0.361, -0.1897), (0.2741, -0.3704, -0.1578), (0.282, -0.3836, -0.1259), (0.1698, -0.3204, -0.3185), (0.1732, -0.3324, -0.2845), (0.1838, -0.3524, -0.2581), (0.136, -0.3291, -0.3286), (0.1449, -0.3485, -0.2982), (0.1535, -0.3637, -0.2673), (0.1039, -0.3444, -0.3431), (0.1114, -0.3599, -0.308), (0.1284, -0.3867, -0.2842), (0.2286, -0.2566, 0.1633), (0.2014, -0.2814, 0.1411), (0.1751, -0.3143, 0.1272), (0.247, -0.2703, 0.131), (0.2224, -0.3001, 0.1142), (0.1943, -0.3251, 0.09341), (0.2686, -0.2903, 0.105), (0.2416, -0.316, 0.08469), (0.2129, -0.339, 0.06231), (0.1102, -0.3539, 0.07589), (0.07469, -0.3746, 0.0519), (0.03737, -0.3962, 0.02912), (0.1325, -0.374, 0.05071), (0.09806, -0.3991, 0.03082), (0.06073, -0.42, 0.007188), (0.1541, -0.3955, 0.02792), (0.1204, -0.421, 0.008302), (0.0838, -0.4328, -0.02052), (0.2994, -0.3144, 0.03994), (0.2814, -0.3517, 0.03), (0.251, -0.3743, 0.009704), (0.3173, -0.3281, 0.009463), (0.2943, -0.3606, -0.004452), (0.2623, -0.3797, -0.02449), (0.3221, -0.3299, -0.02905), (0.3093, -0.371, -0.03772), (0.2743, -0.3861, -0.05711), (-0.1262, -0.1272, -0.4798), (-0.1254, -0.07782, -0.4689), (-0.1242, -0.03094, -0.4557), (-0.0785, -0.1311, -0.4909), (-0.07992, -0.08103, -0.4886), (-0.07868, -0.03506, -0.4683), (-0.02957, -0.1337, -0.4975), (-0.03094, -0.08696, -0.4894), (-0.03482, -0.03721, -0.4842), (-0.1202, 0.05557, -0.4243), (-0.1184, 0.09518, -0.4072), (-0.1172, 0.1339, -0.3928), (-0.07747, 0.05088, -0.4309), (-0.07829, 0.09357, -0.4185), (-0.07884, 0.135, -0.4061), (-0.03724, 0.05378, -0.4524), (-0.03627, 0.09231, -0.4271), (-0.03828, 0.1351, -0.415), (0.0621, -0.1285, -0.4875), (0.06463, -0.08806, -0.5096), (0.06128, -0.03877, -0.5065), (0.1082, -0.1262, -0.4752), (0.1083, -0.08322, -0.4899), (0.1114, -0.04019, -0.5049), (0.1526, -0.125, -0.4584), (0.1574, -0.08452, -0.4835), (0.1581, -0.03941, -0.4918), (0.05499, 0.04946, -0.4605), (0.05139, 0.09266, -0.4431), (0.04915, 0.1313, -0.4195), (0.1014, 0.04857, -0.4627), (0.09667, 0.09568, -0.4532), (0.09411, 0.1303, -0.4202), (0.1474, 0.04999, -0.4598), (0.1432, 0.09632, -0.4521), (0.138, 0.1328, -0.4259), (-0.2622, -0.262, -0.3126), (-0.269, -0.2195, -0.3371), (-0.2894, -0.183, -0.3655), (-0.2359, -0.2892, -0.3499), (-0.25, -0.2476, -0.3801), (-0.2513, -0.1983, -0.3964), (-0.1937, -0.3013, -0.378), (-0.2044, -0.2576, -0.4059), (-0.2091, -0.2093, -0.4221), (-0.2841, -0.08995, -0.3815), (-0.2862, -0.04339, -0.3893), (-0.2833, 0.001265, -0.389), (-0.2508, -0.1024, -0.4118), (-0.2498, -0.05434, -0.4134), (-0.2464, -0.008704, -0.4087), (-0.2101, -0.1128, -0.4335), (-0.2137, -0.06324, -0.4403), (-0.2073, -0.01691, -0.4276), (-0.2664, 0.07755, -0.3612), (-0.2602, 0.1135, -0.3508), (-0.2594, 0.152, -0.3525), (-0.2336, 0.07089, -0.3816), (-0.23, 0.1091, -0.3726), (-0.2242, 0.1441, -0.3596), (-0.1976, 0.06437, -0.3966), (-0.1975, 0.107, -0.3942), (-0.1925, 0.1419, -0.3777), (-0.2427, 0.2088, -0.3202), (-0.2377, 0.2381, -0.3117), (-0.2292, 0.2559, -0.2895), (-0.2126, 0.203, -0.3301), (-0.2067, 0.2289, -0.3109), (-0.2074, 0.2633, -0.3069), (-0.1838, 0.2061, -0.3469), (-0.18, 0.2355, -0.3287), (-0.175, 0.2565, -0.3011), (-0.1149, 0.2059, -0.3616), (-0.1132, 0.2375, -0.3415), (-0.1122, 0.2725, -0.3259), (-0.07565, 0.2012, -0.3591), (-0.07526, 0.2379, -0.3457), (-0.07541, 0.2734, -0.3289), (-0.0384, 0.2058, -0.3714), (-0.03825, 0.2391, -0.3499), (-0.03656, 0.2659, -0.3188), (0.04372, 0.2092, -0.3813), (0.04136, 0.2489, -0.3656), (0.04111, 0.2766, -0.3346), (0.08594, 0.2148, -0.3932), (0.08363, 0.2489, -0.3662), (0.08152, 0.2798, -0.337), (0.1268, 0.2105, -0.3841), (0.1223, 0.2433, -0.3571), (0.1183, 0.2712, -0.3265), (0.2019, 0.2023, -0.3574), (0.189, 0.2245, -0.3266), (0.1836, 0.2514, -0.3017), (0.2323, 0.1932, -0.3348), (0.2228, 0.2222, -0.3139), (0.2117, 0.2416, -0.2875), (0.2543, 0.1815, -0.3059), (0.2476, 0.2139, -0.293), (0.2325, 0.2292, -0.27), (0.2409, 0.05188, -0.442), (0.2261, 0.0887, -0.4155), (0.2174, 0.1289, -0.3972), (0.2789, 0.04945, -0.413), (0.2651, 0.08783, -0.3926), (0.2479, 0.1207, -0.3679), (0.3164, 0.04913, -0.383), (0.2964, 0.08328, -0.3597), (0.2758, 0.114, -0.3364), (0.233, -0.1213, -0.4153), (0.2389, -0.07932, -0.4325), (0.2451, -0.03646, -0.4478), (0.2751, -0.1223, -0.3983), (0.2808, -0.08002, -0.4115), (0.2811, -0.0347, -0.4162), (0.2986, -0.1142, -0.3599), (0.3157, -0.07892, -0.3805), (0.33, -0.03843, -0.3971), (0.2279, -0.2616, -0.3514), (0.2236, -0.2278, -0.3652), (0.2287, -0.1983, -0.3875), (0.2546, -0.2519, -0.3341), (0.2546, -0.2228, -0.3489), (0.2623, -0.1935, -0.3677), (0.2682, -0.2358, -0.3078), (0.2773, -0.2141, -0.3246), (0.2939, -0.1908, -0.3458), (0.08798, -0.293, -0.4059), (0.08152, -0.2599, -0.435), (0.07343, -0.2186, -0.4551), (0.1289, -0.2876, -0.3965), (0.1241, -0.2551, -0.4242), (0.1135, -0.2105, -0.4335), (0.1654, -0.28, -0.3826), (0.1612, -0.2472, -0.4063), (0.1592, -0.2115, -0.4294), (-0.1018, -0.3149, -0.4196), (-0.1073, -0.2636, -0.4311), (-0.1159, -0.2201, -0.4534), (-0.05156, -0.3148, -0.428), (-0.06336, -0.2743, -0.4568), (-0.07052, -0.2265, -0.4719), (-0.001571, -0.3059, -0.4211), (-0.01267, -0.2694, -0.4524), (-0.02154, -0.2268, -0.4762), (0.01295, 0.1986, 0.4581), (0.0331, 0.16, 0.4811), (0.06569, 0.1252, 0.4708), (0.04249, 0.22, 0.4767), (0.06601, 0.1811, 0.4804), (0.09093, 0.1487, 0.4658), (0.08066, 0.2362, 0.4778), (0.09911, 0.198, 0.4822), (0.1169, 0.1648, 0.4747), (0.188, 0.03548, 0.3978), (0.1982, 0.06814, 0.3974), (0.215, 0.09032, 0.4161), (0.1578, 0.05816, 0.4115), (0.1763, 0.07688, 0.4318), (0.1894, 0.1043, 0.4372), (0.1291, 0.07313, 0.4387), (0.1476, 0.09419, 0.4506), (0.1633, 0.1186, 0.4548), (0.2291, 0.2267, 0.4261), (0.1981, 0.2392, 0.4472), (0.1606, 0.2458, 0.4611), (0.23, 0.1883, 0.4258), (0.207, 0.202, 0.4554), (0.1711, 0.2091, 0.4675), (0.2329, 0.1527, 0.4299), (0.2, 0.1655, 0.4414), (0.1782, 0.1741, 0.4698), (-0.1545, 0.2277, 0.2509), (-0.1415, 0.2029, 0.2839), (-0.118, 0.1747, 0.3076), (-0.1301, 0.25, 0.274), (-0.1179, 0.2257, 0.3086), (-0.1016, 0.1973, 0.3392), (-0.1088, 0.2739, 0.301), (-0.09491, 0.2488, 0.3337), (-0.08464, 0.2212, 0.3693), (-0.09233, 0.1088, 0.37), (-0.06137, 0.07371, 0.3841), (-0.02621, 0.04029, 0.3902), (-0.06678, 0.1315, 0.394), (-0.03588, 0.09642, 0.4078), (-0.002163, 0.06412, 0.412), (-0.03848, 0.1542, 0.4141), (-0.01118, 0.1191, 0.4298), (0.01602, 0.08225, 0.4406), (-0.04938, 0.3183, 0.3408), (-0.04663, 0.2991, 0.3843), (-0.02687, 0.2668, 0.4113), (-0.02125, 0.3468, 0.3627), (-0.01138, 0.3247, 0.4029), (0.004076, 0.2929, 0.4334), (0.02152, 0.3585, 0.3645), (0.03465, 0.3272, 0.3951), (0.04845, 0.3021, 0.4296), (0.2289, -0.1642, 0.2577), (0.2494, -0.1347, 0.2746), (0.2708, -0.1072, 0.2937), (0.2026, -0.1419, 0.2815), (0.2269, -0.1213, 0.3079), (0.244, -0.08741, 0.3175), (0.1768, -0.1291, 0.3156), (0.1988, -0.1006, 0.3319), (0.2163, -0.06814, 0.3414), (0.2928, -0.03636, 0.3053), (0.3056, -0.004494, 0.3153), (0.3151, 0.02878, 0.3227), (0.2699, -0.02075, 0.3326), (0.2775, 0.01337, 0.3364), (0.2875, 0.04488, 0.3452), (0.241, -0.0002278, 0.3522), (0.2518, 0.03086, 0.3598), (0.2707, 0.05588, 0.3782), (0.1125, -0.07215, 0.3455), (0.1347, -0.04922, 0.3671), (0.1561, -0.02705, 0.3889), (0.07874, -0.04489, 0.3602), (0.1011, -0.0242, 0.3843), (0.1223, 0.0009278, 0.4006), (0.04371, -0.01608, 0.3718), (0.06584, 0.002534, 0.3986), (0.08814, 0.0293, 0.4103), (0.2859, 0.2856, 0.2837), (0.2568, 0.285, 0.2957), (0.2308, 0.2971, 0.3087), (0.2971, 0.265, 0.2982), (0.276, 0.2771, 0.3194), (0.2518, 0.2908, 0.3372), (0.3096, 0.2389, 0.3099), (0.2905, 0.2527, 0.3353), (0.2577, 0.2596, 0.353), (0.175, 0.3308, 0.3332), (0.1393, 0.339, 0.3412), (0.1022, 0.3461, 0.3483), (0.1908, 0.3163, 0.3661), (0.154, 0.3217, 0.3748), (0.1168, 0.33, 0.3846), (0.2083, 0.2972, 0.3978), (0.1687, 0.2982, 0.4047), (0.1311, 0.3069, 0.4161), (0.322, 0.1704, 0.322), (0.2986, 0.1827, 0.3483), (0.2749, 0.1961, 0.3732), (0.3269, 0.1352, 0.3267), (0.303, 0.1476, 0.3542), (0.2743, 0.1607, 0.3746), (0.3301, 0.09892, 0.3312), (0.2961, 0.1127, 0.3484), (0.2743, 0.1258, 0.376), (-0.4102, 0.02931, -0.191), (-0.4186, 0.05267, -0.1582), (-0.4018, 0.08156, -0.1351), (-0.42, 0.0569, -0.206), (-0.4181, 0.07871, -0.1754), (-0.416, 0.1007, -0.1483), (-0.421, 0.08694, -0.2177), (-0.4201, 0.104, -0.1874), (-0.417, 0.1208, -0.1611), (-0.3765, 0.188, -0.03985), (-0.3907, 0.2003, -0.06346), (-0.3971, 0.2103, -0.0897), (-0.3858, 0.1601, -0.06216), (-0.3961, 0.1732, -0.08374), (-0.4043, 0.1838, -0.106), (-0.3888, 0.1338, -0.08626), (-0.4033, 0.1479, -0.1035), (-0.4139, 0.16, -0.1206), (-0.3957, 0.2125, -0.2124), (-0.3992, 0.1782, -0.216), (-0.4105, 0.1489, -0.2228), (-0.3986, 0.2158, -0.1789), (-0.4072, 0.187, -0.1877), (-0.4192, 0.16, -0.1942), (-0.4001, 0.2179, -0.1477), (-0.4027, 0.1879, -0.158), (-0.4172, 0.1654, -0.1658), (-0.3174, -0.2134, -0.243), (-0.3409, -0.1855, -0.2056), (-0.3302, -0.14, -0.1782), (-0.3339, -0.1784, -0.2714), (-0.353, -0.1496, -0.2336), (-0.3545, -0.113, -0.1989), (-0.3325, -0.1355, -0.2915), (-0.351, -0.1094, -0.2557), (-0.3743, -0.08437, -0.2205), (-0.3413, -0.07121, -0.115), (-0.3395, -0.0362, -0.08799), (-0.3332, -0.0009954, -0.06072), (-0.3597, -0.0459, -0.1367), (-0.3696, -0.01694, -0.1031), (-0.3547, 0.0199, -0.08007), (-0.3753, -0.01908, -0.1571), (-0.3831, 0.008187, -0.1259), (-0.372, 0.04115, -0.1002), (-0.3533, -0.05993, -0.3285), (-0.3824, -0.04159, -0.2969), (-0.3983, -0.01993, -0.2598), (-0.348, -0.01577, -0.3317), (-0.385, -0.001253, -0.3105), (-0.4105, 0.01534, -0.278), (-0.3514, 0.02605, -0.3445), (-0.3752, 0.03944, -0.3124), (-0.4012, 0.05429, -0.2847), (-0.253, 0.2274, 0.1602), (-0.273, 0.2486, 0.134), (-0.2865, 0.2664, 0.1024), (-0.2686, 0.2006, 0.1321), (-0.2948, 0.2218, 0.1116), (-0.3105, 0.2407, 0.08195), (-0.2944, 0.1742, 0.1125), (-0.318, 0.1951, 0.09037), (-0.327, 0.2122, 0.05729), (-0.307, 0.2941, 0.03717), (-0.3071, 0.2991, 0.00133), (-0.3168, 0.3098, -0.03077), (-0.3352, 0.272, 0.0215), (-0.3357, 0.2782, -0.01273), (-0.3433, 0.2877, -0.04402), (-0.3479, 0.24, 0.0001633), (-0.3586, 0.2536, -0.02869), (-0.3718, 0.2668, -0.05702), (-0.3328, 0.115, 0.06486), (-0.3512, 0.1356, 0.04028), (-0.3636, 0.1558, 0.01375), (-0.3291, 0.08851, 0.02996), (-0.3512, 0.1081, 0.008368), (-0.3635, 0.1281, -0.01584), (-0.326, 0.06177, -0.003204), (-0.3518, 0.07888, -0.02195), (-0.3694, 0.09875, -0.04287), (-0.2702, 0.2699, -0.27), (-0.2839, 0.2502, -0.2811), (-0.2934, 0.2239, -0.2895), (-0.2842, 0.2819, -0.2507), (-0.2996, 0.2583, -0.2585), (-0.3139, 0.2333, -0.2682), (-0.2919, 0.2875, -0.2227), (-0.3101, 0.2645, -0.2304), (-0.322, 0.2362, -0.2353), (-0.3066, 0.1611, -0.3009), (-0.3215, 0.1346, -0.3191), (-0.3309, 0.101, -0.3286), (-0.3383, 0.179, -0.2895), (-0.3463, 0.1454, -0.2968), (-0.3589, 0.1142, -0.3073), (-0.3527, 0.184, -0.2579), (-0.3686, 0.1576, -0.2718), (-0.3737, 0.1222, -0.2737), (-0.3133, 0.3088, -0.1661), (-0.3361, 0.2866, -0.1758), (-0.3548, 0.2603, -0.186), (-0.324, 0.3212, -0.1349), (-0.3403, 0.2906, -0.1438), (-0.3633, 0.2671, -0.1558), (-0.3208, 0.3171, -0.09991), (-0.3436, 0.2928, -0.1115), (-0.3613, 0.2655, -0.1236), (-0.1199, 0.407, -0.1386), (-0.12, 0.4203, -0.09939), (-0.1205, 0.4335, -0.05826), (-0.07814, 0.4055, -0.1342), (-0.07721, 0.4238, -0.0961), (-0.07678, 0.4299, -0.05418), (-0.03613, 0.4119, -0.1338), (-0.03597, 0.4205, -0.0926), (-0.03641, 0.4162, -0.05004), (-0.1177, 0.4214, 0.02725), (-0.1162, 0.4315, 0.06953), (-0.11, 0.4185, 0.1101), (-0.07464, 0.4293, 0.0294), (-0.0712, 0.425, 0.07248), (-0.06711, 0.4214, 0.1136), (-0.0315, 0.4345, 0.03183), (-0.02871, 0.4263, 0.07496), (-0.02383, 0.4343, 0.1174), (0.04145, 0.3892, -0.1246), (0.04623, 0.4163, -0.08948), (0.04609, 0.414, -0.04605), (0.08032, 0.3802, -0.1215), (0.08246, 0.3905, -0.0826), (0.08601, 0.4031, -0.0437), (0.1191, 0.3713, -0.1188), (0.1208, 0.3784, -0.08024), (0.127, 0.3965, -0.04325), (0.05103, 0.419, 0.03734), (0.05126, 0.4066, 0.07739), (0.05649, 0.4074, 0.1178), (0.09124, 0.4097, 0.03832), (0.09099, 0.3968, 0.07753), (0.09275, 0.3882, 0.1165), (0.1271, 0.3882, 0.03805), (0.1272, 0.3808, 0.07743), (0.1344, 0.392, 0.1173), (-0.2326, 0.299, -0.262), (-0.2356, 0.305, -0.2341), (-0.2435, 0.3223, -0.2101), (-0.2057, 0.3009, -0.2605), (-0.2063, 0.3077, -0.2287), (-0.213, 0.3335, -0.2051), (-0.1781, 0.3121, -0.2644), (-0.1778, 0.3209, -0.2309), (-0.1811, 0.3376, -0.2004), (-0.255, 0.3412, -0.1448), (-0.2627, 0.3585, -0.1157), (-0.2644, 0.3614, -0.08082), (-0.2209, 0.3505, -0.1351), (-0.2289, 0.3724, -0.1081), (-0.231, 0.3789, -0.07301), (-0.1922, 0.3756, -0.1379), (-0.1949, 0.3911, -0.1029), (-0.1964, 0.3987, -0.06667), (-0.2602, 0.354, -0.006242), (-0.2601, 0.3524, 0.03257), (-0.2515, 0.3407, 0.06788), (-0.2302, 0.3783, 0.004304), (-0.2224, 0.3664, 0.04224), (-0.2214, 0.3638, 0.08165), (-0.1957, 0.3984, 0.01352), (-0.1928, 0.3941, 0.05412), (-0.1799, 0.3756, 0.0889), (-0.2216, 0.3056, 0.1301), (-0.2003, 0.2848, 0.157), (-0.1932, 0.2715, 0.1946), (-0.1865, 0.324, 0.1439), (-0.1856, 0.3163, 0.1859), (-0.1758, 0.2998, 0.2231), (-0.1581, 0.3471, 0.1619), (-0.1587, 0.3424, 0.2059), (-0.1467, 0.3233, 0.2419), (-0.09332, 0.3889, 0.1894), (-0.08564, 0.3776, 0.2302), (-0.07605, 0.3619, 0.269), (-0.05534, 0.3998, 0.1963), (-0.05034, 0.3967, 0.2409), (-0.0383, 0.3754, 0.2783), (-0.01397, 0.4074, 0.1994), (-0.008126, 0.4046, 0.2429), (0.001514, 0.3847, 0.2811), (0.06787, 0.403, 0.1983), (0.07298, 0.3913, 0.2379), (0.08294, 0.3865, 0.278), (0.09837, 0.3718, 0.1945), (0.1105, 0.3791, 0.2337), (0.1168, 0.3664, 0.2709), (0.1348, 0.3588, 0.1914), (0.146, 0.3652, 0.2282), (0.1504, 0.3505, 0.2645), (0.2065, 0.3466, 0.1854), (0.2127, 0.3452, 0.22), (0.2156, 0.3303, 0.2518), (0.2381, 0.3315, 0.1821), (0.2447, 0.3342, 0.2158), (0.2442, 0.3186, 0.2462), (0.2631, 0.3067, 0.1816), (0.272, 0.3162, 0.212), (0.2687, 0.3033, 0.2383), (0.2049, 0.3686, 0.03879), (0.2013, 0.3583, 0.0764), (0.203, 0.3565, 0.114), (0.233, 0.3396, 0.03753), (0.2334, 0.3381, 0.07546), (0.2306, 0.3301, 0.1113), (0.2675, 0.3217, 0.03784), (0.2652, 0.3177, 0.07507), (0.2639, 0.314, 0.1116), (0.1836, 0.3319, -0.1101), (0.1946, 0.3519, -0.07773), (0.2008, 0.3639, -0.04046), (0.214, 0.3116, -0.1074), (0.223, 0.3263, -0.07369), (0.2271, 0.3329, -0.03638), (0.2433, 0.2911, -0.1055), (0.2551, 0.3077, -0.07414), (0.2624, 0.3163, -0.03762), (0.176, 0.286, -0.2419), (0.1763, 0.3012, -0.2114), (0.1773, 0.3111, -0.1778), (0.1969, 0.2626, -0.2294), (0.2003, 0.279, -0.2016), (0.2042, 0.2907, -0.1719), (0.2263, 0.2576, -0.228), (0.2293, 0.2677, -0.2006), (0.2411, 0.2868, -0.176), (0.04096, 0.3347, -0.2765), (0.04058, 0.3507, -0.2382), (0.0399, 0.3624, -0.1997), (0.07983, 0.3289, -0.2704), (0.07718, 0.3392, -0.2313), (0.08115, 0.3682, -0.2019), (0.1147, 0.316, -0.2614), (0.1107, 0.3252, -0.2235), (0.1154, 0.3489, -0.1932), (-0.1101, 0.3155, -0.2645), (-0.1103, 0.336, -0.234), (-0.1126, 0.3597, -0.2039), (-0.07673, 0.3311, -0.2763), (-0.07718, 0.3526, -0.2434), (-0.07746, 0.3751, -0.2103), (-0.0376, 0.3247, -0.2691), (-0.03858, 0.3626, -0.2483), (-0.0371, 0.3907, -0.2155), (0.3912, -0.1039, 0.1039), (0.3882, -0.107, 0.06303), (0.4092, -0.1147, 0.02608), (0.3988, -0.06428, 0.1096), (0.4139, -0.07177, 0.07082), (0.4091, -0.07308, 0.02906), (0.4085, -0.02488, 0.1147), (0.4236, -0.03012, 0.07481), (0.4171, -0.0328, 0.0328), (0.4086, -0.1183, -0.05551), (0.4076, -0.1191, -0.09696), (0.3926, -0.118, -0.1374), (0.4121, -0.07757, -0.05243), (0.402, -0.07823, -0.09312), (0.4036, -0.07867, -0.1357), (0.4073, -0.03655, -0.04936), (0.4065, -0.03749, -0.09154), (0.41, -0.03832, -0.1343), (0.4144, 0.05695, 0.119), (0.4115, 0.05246, 0.07795), (0.4079, 0.04969, 0.037), (0.4025, 0.09543, 0.1184), (0.3944, 0.09077, 0.07726), (0.4139, 0.09087, 0.03843), (0.39, 0.1338, 0.1176), (0.3908, 0.1316, 0.07768), (0.3955, 0.1304, 0.03691), (0.4177, 0.04611, -0.04598), (0.4199, 0.04562, -0.08908), (0.3977, 0.0444, -0.1296), (0.4203, 0.08866, -0.04506), (0.4054, 0.08689, -0.08712), (0.4035, 0.08672, -0.1297), (0.4047, 0.1298, -0.04419), (0.3941, 0.1275, -0.08536), (0.3988, 0.1277, -0.1285), (0.2746, -0.2002, 0.1998), (0.2865, -0.2056, 0.1605), (0.3084, -0.2257, 0.1335), (0.2969, -0.172, 0.2188), (0.316, -0.1862, 0.1862), (0.3266, -0.1935, 0.1475), (0.3126, -0.1372, 0.2303), (0.3291, -0.1493, 0.1955), (0.3455, -0.1614, 0.1614), (0.3361, -0.2475, 0.06555), (0.3507, -0.258, 0.03206), (0.3563, -0.2623, -0.00562), (0.356, -0.2156, 0.07845), (0.3695, -0.2247, 0.04286), (0.3764, -0.229, 0.005324), (0.3676, -0.1786, 0.08746), (0.3767, -0.186, 0.04992), (0.3961, -0.1942, 0.01413), (0.3799, -0.2739, -0.07963), (0.375, -0.2721, -0.1192), (0.3643, -0.2668, -0.1552), (0.379, -0.233, -0.07206), (0.3878, -0.2352, -0.1117), (0.387, -0.2351, -0.1511), (0.4006, -0.1979, -0.06545), (0.3887, -0.1959, -0.1054), (0.385, -0.1955, -0.1449), (0.3422, -0.2533, -0.2208), (0.3215, -0.2415, -0.244), (0.3076, -0.2361, -0.2696), (0.3589, -0.2228, -0.2191), (0.3423, -0.2172, -0.249), (0.3283, -0.2171, -0.2813), (0.3785, -0.1927, -0.2232), (0.358, -0.1871, -0.2543), (0.3422, -0.188, -0.2892), (0.39, -0.1183, -0.2212), (0.3654, -0.1163, -0.2578), (0.3615, -0.1159, -0.3021), (0.3865, -0.078, -0.2191), (0.3728, -0.07722, -0.2601), (0.3617, -0.07751, -0.3032), (0.3767, -0.03713, -0.2152), (0.3778, -0.0379, -0.2608), (0.3603, -0.03696, -0.303), (0.3894, 0.04499, -0.2164), (0.3798, 0.04553, -0.26), (0.3596, 0.0453, -0.3009), (0.3821, 0.08469, -0.2133), (0.3728, 0.08411, -0.2561), (0.3548, 0.08383, -0.2947), (0.3809, 0.1246, -0.2102), (0.3619, 0.1216, -0.247), (0.3406, 0.1208, -0.2828), (0.3314, 0.1838, -0.1881), (0.3201, 0.1832, -0.2234), (0.3008, 0.1796, -0.2532), (0.309, 0.2116, -0.1812), (0.2965, 0.2069, -0.2121), (0.2888, 0.211, -0.2451), (0.2882, 0.2391, -0.1771), (0.2815, 0.2373, -0.2088), (0.2643, 0.2248, -0.2308), (0.3745, 0.2045, -0.04153), (0.3745, 0.207, -0.08242), (0.3652, 0.202, -0.121), (0.3497, 0.2386, -0.03994), (0.3373, 0.2277, -0.07663), (0.3408, 0.2342, -0.1174), (0.3236, 0.2689, -0.03867), (0.3163, 0.2627, -0.07609), (0.3056, 0.2522, -0.1099), (0.379, 0.2144, 0.1167), (0.3838, 0.2144, 0.07804), (0.3866, 0.2141, 0.0382), (0.3516, 0.2426, 0.1148), (0.3575, 0.2461, 0.07679), (0.3524, 0.2397, 0.03836), (0.3311, 0.2775, 0.1124), (0.3201, 0.2635, 0.07639), (0.3213, 0.2653, 0.03822), (0.3443, 0.2217, 0.2544), (0.3661, 0.2201, 0.2259), (0.3686, 0.2164, 0.1899), (0.3335, 0.2532, 0.2492), (0.3431, 0.2494, 0.2185), (0.3593, 0.2552, 0.1877), (0.3166, 0.2778, 0.2432), (0.3171, 0.2685, 0.2129), (0.3258, 0.2742, 0.1829), (0.3564, 0.07843, 0.2627), (0.3738, 0.07101, 0.2301), (0.3873, 0.06507, 0.1945), (0.3588, 0.1148, 0.2637), (0.3796, 0.1091, 0.2316), (0.3801, 0.1023, 0.1927), (0.357, 0.1521, 0.2618), (0.364, 0.1445, 0.2264), (0.3752, 0.1398, 0.1916), (0.3428, -0.06897, 0.2533), (0.3552, -0.07784, 0.2155), (0.3753, -0.09039, 0.1822), (0.3514, -0.03184, 0.2587), (0.3717, -0.0429, 0.226), (0.39, -0.05368, 0.1908), (0.3565, 0.005336, 0.2623), (0.3835, -0.005488, 0.2332), (0.3975, -0.01359, 0.1959)], [], [(674, 675, 678, 677), (675, 676, 679, 678), (677, 678, 681, 680), (678, 679, 682, 681), (44, 242, 674, 259), (242, 243, 675, 674), (243, 244, 676, 675), (244, 45, 262, 676), (676, 262, 261, 679), (679, 261, 260, 682), (682, 260, 43, 266), (681, 682, 266, 267), (680, 681, 267, 268), (257, 680, 268, 49), (258, 677, 680, 257), (259, 674, 677, 258), (683, 684, 687, 686), (684, 685, 688, 687), (686, 687, 690, 689), (687, 688, 691, 690), (46, 245, 683, 253), (245, 246, 684, 683), (246, 247, 685, 684), (247, 47, 265, 685), (685, 265, 264, 688), (688, 264, 263, 691), (691, 263, 43, 260), (690, 691, 260, 261), (689, 690, 261, 262), (251, 689, 262, 45), (252, 686, 689, 251), (253, 683, 686, 252), (692, 693, 696, 695), (693, 694, 697, 696), (695, 696, 699, 698), (696, 697, 700, 699), (48, 248, 692, 256), (248, 249, 693, 692), (249, 250, 694, 693), (250, 49, 268, 694), (694, 268, 267, 697), (697, 267, 266, 700), (700, 266, 43, 263), (699, 700, 263, 264), (698, 699, 264, 265), (254, 698, 265, 47), (255, 695, 698, 254), (256, 692, 695, 255), (701, 702, 705, 704), (702, 703, 706, 705), (704, 705, 708, 707), (705, 706, 709, 708), (0, 134, 701, 122), (134, 135, 702, 701), (135, 136, 703, 702), (136, 16, 269, 703), (703, 269, 270, 706), (706, 270, 271, 709), (709, 271, 44, 277), (708, 709, 277, 276), (707, 708, 276, 275), (124, 707, 275, 13), (123, 704, 707, 124), (122, 701, 704, 123), (710, 711, 714, 713), (711, 712, 715, 714), (713, 714, 717, 716), (714, 715, 718, 717), (16, 137, 710, 269), (137, 138, 711, 710), (138, 139, 712, 711), (139, 17, 272, 712), (712, 272, 273, 715), (715, 273, 274, 718), (718, 274, 45, 244), (717, 718, 244, 243), (716, 717, 243, 242), (271, 716, 242, 44), (270, 713, 716, 271), (269, 710, 713, 270), (719, 720, 723, 722), (720, 721, 724, 723), (722, 723, 726, 725), (723, 724, 727, 726), (13, 275, 719, 125), (275, 276, 720, 719), (276, 277, 721, 720), (277, 44, 259, 721), (721, 259, 258, 724), (724, 258, 257, 727), (727, 257, 49, 292), (726, 727, 292, 291), (725, 726, 291, 290), (127, 725, 290, 14), (126, 722, 725, 127), (125, 719, 722, 126), (728, 729, 732, 731), (729, 730, 733, 732), (731, 732, 735, 734), (732, 733, 736, 735), (3, 109, 728, 145), (109, 108, 729, 728), (108, 107, 730, 729), (107, 9, 278, 730), (730, 278, 279, 733), (733, 279, 280, 736), (736, 280, 46, 286), (735, 736, 286, 285), (734, 735, 285, 284), (143, 734, 284, 18), (144, 731, 734, 143), (145, 728, 731, 144), (737, 738, 741, 740), (738, 739, 742, 741), (740, 741, 744, 743), (741, 742, 745, 744), (9, 106, 737, 278), (106, 105, 738, 737), (105, 104, 739, 738), (104, 8, 281, 739), (739, 281, 282, 742), (742, 282, 283, 745), (745, 283, 47, 247), (744, 745, 247, 246), (743, 744, 246, 245), (280, 743, 245, 46), (279, 740, 743, 280), (278, 737, 740, 279), (746, 747, 750, 749), (747, 748, 751, 750), (749, 750, 753, 752), (750, 751, 754, 753), (18, 284, 746, 142), (284, 285, 747, 746), (285, 286, 748, 747), (286, 46, 253, 748), (748, 253, 252, 751), (751, 252, 251, 754), (754, 251, 45, 274), (753, 754, 274, 273), (752, 753, 273, 272), (140, 752, 272, 17), (141, 749, 752, 140), (142, 746, 749, 141), (755, 756, 759, 758), (756, 757, 760, 759), (758, 759, 762, 761), (759, 760, 763, 762), (2, 133, 755, 98), (133, 132, 756, 755), (132, 131, 757, 756), (131, 15, 287, 757), (757, 287, 288, 760), (760, 288, 289, 763), (763, 289, 48, 295), (762, 763, 295, 294), (761, 762, 294, 293), (100, 761, 293, 7), (99, 758, 761, 100), (98, 755, 758, 99), (764, 765, 768, 767), (765, 766, 769, 768), (767, 768, 771, 770), (768, 769, 772, 771), (15, 130, 764, 287), (130, 129, 765, 764), (129, 128, 766, 765), (128, 14, 290, 766), (766, 290, 291, 769), (769, 291, 292, 772), (772, 292, 49, 250), (771, 772, 250, 249), (770, 771, 249, 248), (289, 770, 248, 48), (288, 767, 770, 289), (287, 764, 767, 288), (773, 774, 777, 776), (774, 775, 778, 777), (776, 777, 780, 779), (777, 778, 781, 780), (7, 293, 773, 101), (293, 294, 774, 773), (294, 295, 775, 774), (295, 48, 256, 775), (775, 256, 255, 778), (778, 255, 254, 781), (781, 254, 47, 283), (780, 781, 283, 282), (779, 780, 282, 281), (103, 779, 281, 8), (102, 776, 779, 103), (101, 773, 776, 102), (782, 783, 786, 785), (783, 784, 787, 786), (785, 786, 789, 788), (786, 787, 790, 789), (51, 296, 782, 313), (296, 297, 783, 782), (297, 298, 784, 783), (298, 52, 316, 784), (784, 316, 315, 787), (787, 315, 314, 790), (790, 314, 50, 320), (789, 790, 320, 321), (788, 789, 321, 322), (311, 788, 322, 56), (312, 785, 788, 311), (313, 782, 785, 312), (791, 792, 795, 794), (792, 793, 796, 795), (794, 795, 798, 797), (795, 796, 799, 798), (53, 299, 791, 307), (299, 300, 792, 791), (300, 301, 793, 792), (301, 54, 319, 793), (793, 319, 318, 796), (796, 318, 317, 799), (799, 317, 50, 314), (798, 799, 314, 315), (797, 798, 315, 316), (305, 797, 316, 52), (306, 794, 797, 305), (307, 791, 794, 306), (800, 801, 804, 803), (801, 802, 805, 804), (803, 804, 807, 806), (804, 805, 808, 807), (55, 302, 800, 310), (302, 303, 801, 800), (303, 304, 802, 801), (304, 56, 322, 802), (802, 322, 321, 805), (805, 321, 320, 808), (808, 320, 50, 317), (807, 808, 317, 318), (806, 807, 318, 319), (308, 806, 319, 54), (309, 803, 806, 308), (310, 800, 803, 309), (809, 810, 813, 812), (810, 811, 814, 813), (812, 813, 816, 815), (813, 814, 817, 816), (0, 170, 809, 134), (170, 171, 810, 809), (171, 172, 811, 810), (172, 25, 323, 811), (811, 323, 324, 814), (814, 324, 325, 817), (817, 325, 51, 331), (816, 817, 331, 330), (815, 816, 330, 329), (136, 815, 329, 16), (135, 812, 815, 136), (134, 809, 812, 135), (818, 819, 822, 821), (819, 820, 823, 822), (821, 822, 825, 824), (822, 823, 826, 825), (25, 173, 818, 323), (173, 174, 819, 818), (174, 175, 820, 819), (175, 26, 326, 820), (820, 326, 327, 823), (823, 327, 328, 826), (826, 328, 52, 298), (825, 826, 298, 297), (824, 825, 297, 296), (325, 824, 296, 51), (324, 821, 824, 325), (323, 818, 821, 324), (827, 828, 831, 830), (828, 829, 832, 831), (830, 831, 834, 833), (831, 832, 835, 834), (16, 329, 827, 137), (329, 330, 828, 827), (330, 331, 829, 828), (331, 51, 313, 829), (829, 313, 312, 832), (832, 312, 311, 835), (835, 311, 56, 346), (834, 835, 346, 345), (833, 834, 345, 344), (139, 833, 344, 17), (138, 830, 833, 139), (137, 827, 830, 138), (836, 837, 840, 839), (837, 838, 841, 840), (839, 840, 843, 842), (840, 841, 844, 843), (6, 229, 836, 181), (229, 228, 837, 836), (228, 227, 838, 837), (227, 39, 332, 838), (838, 332, 333, 841), (841, 333, 334, 844), (844, 334, 53, 340), (843, 844, 340, 339), (842, 843, 339, 338), (179, 842, 338, 27), (180, 839, 842, 179), (181, 836, 839, 180), (845, 846, 849, 848), (846, 847, 850, 849), (848, 849, 852, 851), (849, 850, 853, 852), (39, 226, 845, 332), (226, 225, 846, 845), (225, 224, 847, 846), (224, 38, 335, 847), (847, 335, 336, 850), (850, 336, 337, 853), (853, 337, 54, 301), (852, 853, 301, 300), (851, 852, 300, 299), (334, 851, 299, 53), (333, 848, 851, 334), (332, 845, 848, 333), (854, 855, 858, 857), (855, 856, 859, 858), (857, 858, 861, 860), (858, 859, 862, 861), (27, 338, 854, 178), (338, 339, 855, 854), (339, 340, 856, 855), (340, 53, 307, 856), (856, 307, 306, 859), (859, 306, 305, 862), (862, 305, 52, 328), (861, 862, 328, 327), (860, 861, 327, 326), (176, 860, 326, 26), (177, 857, 860, 176), (178, 854, 857, 177), (863, 864, 867, 866), (864, 865, 868, 867), (866, 867, 870, 869), (867, 868, 871, 870), (3, 145, 863, 218), (145, 144, 864, 863), (144, 143, 865, 864), (143, 18, 341, 865), (865, 341, 342, 868), (868, 342, 343, 871), (871, 343, 55, 349), (870, 871, 349, 348), (869, 870, 348, 347), (220, 869, 347, 37), (219, 866, 869, 220), (218, 863, 866, 219), (872, 873, 876, 875), (873, 874, 877, 876), (875, 876, 879, 878), (876, 877, 880, 879), (18, 142, 872, 341), (142, 141, 873, 872), (141, 140, 874, 873), (140, 17, 344, 874), (874, 344, 345, 877), (877, 345, 346, 880), (880, 346, 56, 304), (879, 880, 304, 303), (878, 879, 303, 302), (343, 878, 302, 55), (342, 875, 878, 343), (341, 872, 875, 342), (881, 882, 885, 884), (882, 883, 886, 885), (884, 885, 888, 887), (885, 886, 889, 888), (37, 347, 881, 221), (347, 348, 882, 881), (348, 349, 883, 882), (349, 55, 310, 883), (883, 310, 309, 886), (886, 309, 308, 889), (889, 308, 54, 337), (888, 889, 337, 336), (887, 888, 336, 335), (223, 887, 335, 38), (222, 884, 887, 223), (221, 881, 884, 222), (890, 891, 894, 893), (891, 892, 895, 894), (893, 894, 897, 896), (894, 895, 898, 897), (57, 350, 890, 356), (350, 351, 891, 890), (351, 352, 892, 891), (352, 58, 359, 892), (892, 359, 360, 895), (895, 360, 361, 898), (898, 361, 61, 367), (897, 898, 367, 366), (896, 897, 366, 365), (358, 896, 365, 60), (357, 893, 896, 358), (356, 890, 893, 357), (899, 900, 903, 902), (900, 901, 904, 903), (902, 903, 906, 905), (903, 904, 907, 906), (58, 353, 899, 359), (353, 354, 900, 899), (354, 355, 901, 900), (355, 59, 362, 901), (901, 362, 363, 904), (904, 363, 364, 907), (907, 364, 62, 370), (906, 907, 370, 369), (905, 906, 369, 368), (361, 905, 368, 61), (360, 902, 905, 361), (359, 899, 902, 360), (908, 909, 912, 911), (909, 910, 913, 912), (911, 912, 915, 914), (912, 913, 916, 915), (60, 365, 908, 371), (365, 366, 909, 908), (366, 367, 910, 909), (367, 61, 374, 910), (910, 374, 375, 913), (913, 375, 376, 916), (916, 376, 64, 382), (915, 916, 382, 381), (914, 915, 381, 380), (373, 914, 380, 63), (372, 911, 914, 373), (371, 908, 911, 372), (917, 918, 921, 920), (918, 919, 922, 921), (920, 921, 924, 923), (921, 922, 925, 924), (61, 368, 917, 374), (368, 369, 918, 917), (369, 370, 919, 918), (370, 62, 377, 919), (919, 377, 378, 922), (922, 378, 379, 925), (925, 379, 65, 385), (924, 925, 385, 384), (923, 924, 384, 383), (376, 923, 383, 64), (375, 920, 923, 376), (374, 917, 920, 375), (926, 927, 930, 929), (927, 928, 931, 930), (929, 930, 933, 932), (930, 931, 934, 933), (0, 110, 926, 170), (110, 111, 927, 926), (111, 112, 928, 927), (112, 10, 386, 928), (928, 386, 387, 931), (931, 387, 388, 934), (934, 388, 57, 421), (933, 934, 421, 420), (932, 933, 420, 419), (172, 932, 419, 25), (171, 929, 932, 172), (170, 926, 929, 171), (935, 936, 939, 938), (936, 937, 940, 939), (938, 939, 942, 941), (939, 940, 943, 942), (10, 113, 935, 386), (113, 114, 936, 935), (114, 115, 937, 936), (115, 11, 389, 937), (937, 389, 390, 940), (940, 390, 391, 943), (943, 391, 58, 352), (942, 943, 352, 351), (941, 942, 351, 350), (388, 941, 350, 57), (387, 938, 941, 388), (386, 935, 938, 387), (944, 945, 948, 947), (945, 946, 949, 948), (947, 948, 951, 950), (948, 949, 952, 951), (11, 116, 944, 389), (116, 117, 945, 944), (117, 118, 946, 945), (118, 12, 392, 946), (946, 392, 393, 949), (949, 393, 394, 952), (952, 394, 59, 355), (951, 952, 355, 354), (950, 951, 354, 353), (391, 950, 353, 58), (390, 947, 950, 391), (389, 944, 947, 390), (953, 954, 957, 956), (954, 955, 958, 957), (956, 957, 960, 959), (957, 958, 961, 960), (12, 119, 953, 392), (119, 120, 954, 953), (120, 121, 955, 954), (121, 1, 158, 955), (955, 158, 159, 958), (958, 159, 160, 961), (961, 160, 22, 395), (960, 961, 395, 396), (959, 960, 396, 397), (394, 959, 397, 59), (393, 956, 959, 394), (392, 953, 956, 393), (962, 963, 966, 965), (963, 964, 967, 966), (965, 966, 969, 968), (966, 967, 970, 969), (59, 397, 962, 362), (397, 396, 963, 962), (396, 395, 964, 963), (395, 22, 161, 964), (964, 161, 162, 967), (967, 162, 163, 970), (970, 163, 23, 398), (969, 970, 398, 399), (968, 969, 399, 400), (364, 968, 400, 62), (363, 965, 968, 364), (362, 962, 965, 363), (971, 972, 975, 974), (972, 973, 976, 975), (974, 975, 978, 977), (975, 976, 979, 978), (62, 400, 971, 377), (400, 399, 972, 971), (399, 398, 973, 972), (398, 23, 164, 973), (973, 164, 165, 976), (976, 165, 166, 979), (979, 166, 24, 401), (978, 979, 401, 402), (977, 978, 402, 403), (379, 977, 403, 65), (378, 974, 977, 379), (377, 971, 974, 378), (980, 981, 984, 983), (981, 982, 985, 984), (983, 984, 987, 986), (984, 985, 988, 987), (65, 403, 980, 406), (403, 402, 981, 980), (402, 401, 982, 981), (401, 24, 167, 982), (982, 167, 168, 985), (985, 168, 169, 988), (988, 169, 5, 182), (987, 988, 182, 183), (986, 987, 183, 184), (404, 986, 184, 28), (405, 983, 986, 404), (406, 980, 983, 405), (989, 990, 993, 992), (990, 991, 994, 993), (992, 993, 996, 995), (993, 994, 997, 996), (64, 383, 989, 409), (383, 384, 990, 989), (384, 385, 991, 990), (385, 65, 406, 991), (991, 406, 405, 994), (994, 405, 404, 997), (997, 404, 28, 185), (996, 997, 185, 186), (995, 996, 186, 187), (407, 995, 187, 29), (408, 992, 995, 407), (409, 989, 992, 408), (998, 999, 1002, 1001), (999, 1000, 1003, 1002), (1001, 1002, 1005, 1004), (1002, 1003, 1006, 1005), (63, 380, 998, 412), (380, 381, 999, 998), (381, 382, 1000, 999), (382, 64, 409, 1000), (1000, 409, 408, 1003), (1003, 408, 407, 1006), (1006, 407, 29, 188), (1005, 1006, 188, 189), (1004, 1005, 189, 190), (410, 1004, 190, 30), (411, 1001, 1004, 410), (412, 998, 1001, 411), (1007, 1008, 1011, 1010), (1008, 1009, 1012, 1011), (1010, 1011, 1014, 1013), (1011, 1012, 1015, 1014), (27, 413, 1007, 179), (413, 414, 1008, 1007), (414, 415, 1009, 1008), (415, 63, 412, 1009), (1009, 412, 411, 1012), (1012, 411, 410, 1015), (1015, 410, 30, 191), (1014, 1015, 191, 192), (1013, 1014, 192, 193), (181, 1013, 193, 6), (180, 1010, 1013, 181), (179, 1007, 1010, 180), (1016, 1017, 1020, 1019), (1017, 1018, 1021, 1020), (1019, 1020, 1023, 1022), (1020, 1021, 1024, 1023), (26, 416, 1016, 176), (416, 417, 1017, 1016), (417, 418, 1018, 1017), (418, 60, 371, 1018), (1018, 371, 372, 1021), (1021, 372, 373, 1024), (1024, 373, 63, 415), (1023, 1024, 415, 414), (1022, 1023, 414, 413), (178, 1022, 413, 27), (177, 1019, 1022, 178), (176, 1016, 1019, 177), (1025, 1026, 1029, 1028), (1026, 1027, 1030, 1029), (1028, 1029, 1032, 1031), (1029, 1030, 1033, 1032), (25, 419, 1025, 173), (419, 420, 1026, 1025), (420, 421, 1027, 1026), (421, 57, 356, 1027), (1027, 356, 357, 1030), (1030, 357, 358, 1033), (1033, 358, 60, 418), (1032, 1033, 418, 417), (1031, 1032, 417, 416), (175, 1031, 416, 26), (174, 1028, 1031, 175), (173, 1025, 1028, 174), (1034, 1035, 1038, 1037), (1035, 1036, 1039, 1038), (1037, 1038, 1041, 1040), (1038, 1039, 1042, 1041), (67, 422, 1034, 439), (422, 423, 1035, 1034), (423, 424, 1036, 1035), (424, 68, 442, 1036), (1036, 442, 441, 1039), (1039, 441, 440, 1042), (1042, 440, 66, 446), (1041, 1042, 446, 447), (1040, 1041, 447, 448), (437, 1040, 448, 72), (438, 1037, 1040, 437), (439, 1034, 1037, 438), (1043, 1044, 1047, 1046), (1044, 1045, 1048, 1047), (1046, 1047, 1050, 1049), (1047, 1048, 1051, 1050), (69, 425, 1043, 433), (425, 426, 1044, 1043), (426, 427, 1045, 1044), (427, 70, 445, 1045), (1045, 445, 444, 1048), (1048, 444, 443, 1051), (1051, 443, 66, 440), (1050, 1051, 440, 441), (1049, 1050, 441, 442), (431, 1049, 442, 68), (432, 1046, 1049, 431), (433, 1043, 1046, 432), (1052, 1053, 1056, 1055), (1053, 1054, 1057, 1056), (1055, 1056, 1059, 1058), (1056, 1057, 1060, 1059), (71, 428, 1052, 436), (428, 429, 1053, 1052), (429, 430, 1054, 1053), (430, 72, 448, 1054), (1054, 448, 447, 1057), (1057, 447, 446, 1060), (1060, 446, 66, 443), (1059, 1060, 443, 444), (1058, 1059, 444, 445), (434, 1058, 445, 70), (435, 1055, 1058, 434), (436, 1052, 1055, 435), (1061, 1062, 1065, 1064), (1062, 1063, 1066, 1065), (1064, 1065, 1068, 1067), (1065, 1066, 1069, 1068), (2, 98, 1061, 146), (98, 99, 1062, 1061), (99, 100, 1063, 1062), (100, 7, 449, 1063), (1063, 449, 450, 1066), (1066, 450, 451, 1069), (1069, 451, 67, 457), (1068, 1069, 457, 456), (1067, 1068, 456, 455), (148, 1067, 455, 19), (147, 1064, 1067, 148), (146, 1061, 1064, 147), (1070, 1071, 1074, 1073), (1071, 1072, 1075, 1074), (1073, 1074, 1077, 1076), (1074, 1075, 1078, 1077), (7, 101, 1070, 449), (101, 102, 1071, 1070), (102, 103, 1072, 1071), (103, 8, 452, 1072), (1072, 452, 453, 1075), (1075, 453, 454, 1078), (1078, 454, 68, 424), (1077, 1078, 424, 423), (1076, 1077, 423, 422), (451, 1076, 422, 67), (450, 1073, 1076, 451), (449, 1070, 1073, 450), (1079, 1080, 1083, 1082), (1080, 1081, 1084, 1083), (1082, 1083, 1086, 1085), (1083, 1084, 1087, 1086), (19, 455, 1079, 149), (455, 456, 1080, 1079), (456, 457, 1081, 1080), (457, 67, 439, 1081), (1081, 439, 438, 1084), (1084, 438, 437, 1087), (1087, 437, 72, 472), (1086, 1087, 472, 471), (1085, 1086, 471, 470), (151, 1085, 470, 20), (150, 1082, 1085, 151), (149, 1079, 1082, 150), (1088, 1089, 1092, 1091), (1089, 1090, 1093, 1092), (1091, 1092, 1095, 1094), (1092, 1093, 1096, 1095), (3, 194, 1088, 109), (194, 195, 1089, 1088), (195, 196, 1090, 1089), (196, 31, 458, 1090), (1090, 458, 459, 1093), (1093, 459, 460, 1096), (1096, 460, 69, 466), (1095, 1096, 466, 465), (1094, 1095, 465, 464), (107, 1094, 464, 9), (108, 1091, 1094, 107), (109, 1088, 1091, 108), (1097, 1098, 1101, 1100), (1098, 1099, 1102, 1101), (1100, 1101, 1104, 1103), (1101, 1102, 1105, 1104), (31, 197, 1097, 458), (197, 198, 1098, 1097), (198, 199, 1099, 1098), (199, 32, 461, 1099), (1099, 461, 462, 1102), (1102, 462, 463, 1105), (1105, 463, 70, 427), (1104, 1105, 427, 426), (1103, 1104, 426, 425), (460, 1103, 425, 69), (459, 1100, 1103, 460), (458, 1097, 1100, 459), (1106, 1107, 1110, 1109), (1107, 1108, 1111, 1110), (1109, 1110, 1113, 1112), (1110, 1111, 1114, 1113), (9, 464, 1106, 106), (464, 465, 1107, 1106), (465, 466, 1108, 1107), (466, 69, 433, 1108), (1108, 433, 432, 1111), (1111, 432, 431, 1114), (1114, 431, 68, 454), (1113, 1114, 454, 453), (1112, 1113, 453, 452), (104, 1112, 452, 8), (105, 1109, 1112, 104), (106, 1106, 1109, 105), (1115, 1116, 1119, 1118), (1116, 1117, 1120, 1119), (1118, 1119, 1122, 1121), (1119, 1120, 1123, 1122), (4, 157, 1115, 205), (157, 156, 1116, 1115), (156, 155, 1117, 1116), (155, 21, 467, 1117), (1117, 467, 468, 1120), (1120, 468, 469, 1123), (1123, 469, 71, 475), (1122, 1123, 475, 474), (1121, 1122, 474, 473), (203, 1121, 473, 33), (204, 1118, 1121, 203), (205, 1115, 1118, 204), (1124, 1125, 1128, 1127), (1125, 1126, 1129, 1128), (1127, 1128, 1131, 1130), (1128, 1129, 1132, 1131), (21, 154, 1124, 467), (154, 153, 1125, 1124), (153, 152, 1126, 1125), (152, 20, 470, 1126), (1126, 470, 471, 1129), (1129, 471, 472, 1132), (1132, 472, 72, 430), (1131, 1132, 430, 429), (1130, 1131, 429, 428), (469, 1130, 428, 71), (468, 1127, 1130, 469), (467, 1124, 1127, 468), (1133, 1134, 1137, 1136), (1134, 1135, 1138, 1137), (1136, 1137, 1140, 1139), (1137, 1138, 1141, 1140), (33, 473, 1133, 202), (473, 474, 1134, 1133), (474, 475, 1135, 1134), (475, 71, 436, 1135), (1135, 436, 435, 1138), (1138, 435, 434, 1141), (1141, 434, 70, 463), (1140, 1141, 463, 462), (1139, 1140, 462, 461), (200, 1139, 461, 32), (201, 1136, 1139, 200), (202, 1133, 1136, 201), (1142, 1143, 1146, 1145), (1143, 1144, 1147, 1146), (1145, 1146, 1149, 1148), (1146, 1147, 1150, 1149), (74, 476, 1142, 493), (476, 477, 1143, 1142), (477, 478, 1144, 1143), (478, 75, 496, 1144), (1144, 496, 495, 1147), (1147, 495, 494, 1150), (1150, 494, 73, 500), (1149, 1150, 500, 501), (1148, 1149, 501, 502), (491, 1148, 502, 79), (492, 1145, 1148, 491), (493, 1142, 1145, 492), (1151, 1152, 1155, 1154), (1152, 1153, 1156, 1155), (1154, 1155, 1158, 1157), (1155, 1156, 1159, 1158), (76, 479, 1151, 487), (479, 480, 1152, 1151), (480, 481, 1153, 1152), (481, 77, 499, 1153), (1153, 499, 498, 1156), (1156, 498, 497, 1159), (1159, 497, 73, 494), (1158, 1159, 494, 495), (1157, 1158, 495, 496), (485, 1157, 496, 75), (486, 1154, 1157, 485), (487, 1151, 1154, 486), (1160, 1161, 1164, 1163), (1161, 1162, 1165, 1164), (1163, 1164, 1167, 1166), (1164, 1165, 1168, 1167), (78, 482, 1160, 490), (482, 483, 1161, 1160), (483, 484, 1162, 1161), (484, 79, 502, 1162), (1162, 502, 501, 1165), (1165, 501, 500, 1168), (1168, 500, 73, 497), (1167, 1168, 497, 498), (1166, 1167, 498, 499), (488, 1166, 499, 77), (489, 1163, 1166, 488), (490, 1160, 1163, 489), (1169, 1170, 1173, 1172), (1170, 1171, 1174, 1173), (1172, 1173, 1176, 1175), (1173, 1174, 1177, 1176), (0, 122, 1169, 110), (122, 123, 1170, 1169), (123, 124, 1171, 1170), (124, 13, 503, 1171), (1171, 503, 504, 1174), (1174, 504, 505, 1177), (1177, 505, 74, 511), (1176, 1177, 511, 510), (1175, 1176, 510, 509), (112, 1175, 509, 10), (111, 1172, 1175, 112), (110, 1169, 1172, 111), (1178, 1179, 1182, 1181), (1179, 1180, 1183, 1182), (1181, 1182, 1185, 1184), (1182, 1183, 1186, 1185), (13, 125, 1178, 503), (125, 126, 1179, 1178), (126, 127, 1180, 1179), (127, 14, 506, 1180), (1180, 506, 507, 1183), (1183, 507, 508, 1186), (1186, 508, 75, 478), (1185, 1186, 478, 477), (1184, 1185, 477, 476), (505, 1184, 476, 74), (504, 1181, 1184, 505), (503, 1178, 1181, 504), (1187, 1188, 1191, 1190), (1188, 1189, 1192, 1191), (1190, 1191, 1194, 1193), (1191, 1192, 1195, 1194), (10, 509, 1187, 113), (509, 510, 1188, 1187), (510, 511, 1189, 1188), (511, 74, 493, 1189), (1189, 493, 492, 1192), (1192, 492, 491, 1195), (1195, 491, 79, 526), (1194, 1195, 526, 525), (1193, 1194, 525, 524), (115, 1193, 524, 11), (114, 1190, 1193, 115), (113, 1187, 1190, 114), (1196, 1197, 1200, 1199), (1197, 1198, 1201, 1200), (1199, 1200, 1203, 1202), (1200, 1201, 1204, 1203), (2, 217, 1196, 133), (217, 216, 1197, 1196), (216, 215, 1198, 1197), (215, 36, 512, 1198), (1198, 512, 513, 1201), (1201, 513, 514, 1204), (1204, 514, 76, 520), (1203, 1204, 520, 519), (1202, 1203, 519, 518), (131, 1202, 518, 15), (132, 1199, 1202, 131), (133, 1196, 1199, 132), (1205, 1206, 1209, 1208), (1206, 1207, 1210, 1209), (1208, 1209, 1212, 1211), (1209, 1210, 1213, 1212), (36, 214, 1205, 512), (214, 213, 1206, 1205), (213, 212, 1207, 1206), (212, 35, 515, 1207), (1207, 515, 516, 1210), (1210, 516, 517, 1213), (1213, 517, 77, 481), (1212, 1213, 481, 480), (1211, 1212, 480, 479), (514, 1211, 479, 76), (513, 1208, 1211, 514), (512, 1205, 1208, 513), (1214, 1215, 1218, 1217), (1215, 1216, 1219, 1218), (1217, 1218, 1221, 1220), (1218, 1219, 1222, 1221), (15, 518, 1214, 130), (518, 519, 1215, 1214), (519, 520, 1216, 1215), (520, 76, 487, 1216), (1216, 487, 486, 1219), (1219, 486, 485, 1222), (1222, 485, 75, 508), (1221, 1222, 508, 507), (1220, 1221, 507, 506), (128, 1220, 506, 14), (129, 1217, 1220, 128), (130, 1214, 1217, 129), (1223, 1224, 1227, 1226), (1224, 1225, 1228, 1227), (1226, 1227, 1230, 1229), (1227, 1228, 1231, 1230), (1, 121, 1223, 206), (121, 120, 1224, 1223), (120, 119, 1225, 1224), (119, 12, 521, 1225), (1225, 521, 522, 1228), (1228, 522, 523, 1231), (1231, 523, 78, 529), (1230, 1231, 529, 528), (1229, 1230, 528, 527), (208, 1229, 527, 34), (207, 1226, 1229, 208), (206, 1223, 1226, 207), (1232, 1233, 1236, 1235), (1233, 1234, 1237, 1236), (1235, 1236, 1239, 1238), (1236, 1237, 1240, 1239), (12, 118, 1232, 521), (118, 117, 1233, 1232), (117, 116, 1234, 1233), (116, 11, 524, 1234), (1234, 524, 525, 1237), (1237, 525, 526, 1240), (1240, 526, 79, 484), (1239, 1240, 484, 483), (1238, 1239, 483, 482), (523, 1238, 482, 78), (522, 1235, 1238, 523), (521, 1232, 1235, 522), (1241, 1242, 1245, 1244), (1242, 1243, 1246, 1245), (1244, 1245, 1248, 1247), (1245, 1246, 1249, 1248), (34, 527, 1241, 209), (527, 528, 1242, 1241), (528, 529, 1243, 1242), (529, 78, 490, 1243), (1243, 490, 489, 1246), (1246, 489, 488, 1249), (1249, 488, 77, 517), (1248, 1249, 517, 516), (1247, 1248, 516, 515), (211, 1247, 515, 35), (210, 1244, 1247, 211), (209, 1241, 1244, 210), (1250, 1251, 1254, 1253), (1251, 1252, 1255, 1254), (1253, 1254, 1257, 1256), (1254, 1255, 1258, 1257), (80, 530, 1250, 536), (530, 531, 1251, 1250), (531, 532, 1252, 1251), (532, 81, 539, 1252), (1252, 539, 540, 1255), (1255, 540, 541, 1258), (1258, 541, 84, 547), (1257, 1258, 547, 546), (1256, 1257, 546, 545), (538, 1256, 545, 83), (537, 1253, 1256, 538), (536, 1250, 1253, 537), (1259, 1260, 1263, 1262), (1260, 1261, 1264, 1263), (1262, 1263, 1266, 1265), (1263, 1264, 1267, 1266), (81, 533, 1259, 539), (533, 534, 1260, 1259), (534, 535, 1261, 1260), (535, 82, 542, 1261), (1261, 542, 543, 1264), (1264, 543, 544, 1267), (1267, 544, 85, 550), (1266, 1267, 550, 549), (1265, 1266, 549, 548), (541, 1265, 548, 84), (540, 1262, 1265, 541), (539, 1259, 1262, 540), (1268, 1269, 1272, 1271), (1269, 1270, 1273, 1272), (1271, 1272, 1275, 1274), (1272, 1273, 1276, 1275), (83, 545, 1268, 551), (545, 546, 1269, 1268), (546, 547, 1270, 1269), (547, 84, 554, 1270), (1270, 554, 555, 1273), (1273, 555, 556, 1276), (1276, 556, 87, 562), (1275, 1276, 562, 561), (1274, 1275, 561, 560), (553, 1274, 560, 86), (552, 1271, 1274, 553), (551, 1268, 1271, 552), (1277, 1278, 1281, 1280), (1278, 1279, 1282, 1281), (1280, 1281, 1284, 1283), (1281, 1282, 1285, 1284), (84, 548, 1277, 554), (548, 549, 1278, 1277), (549, 550, 1279, 1278), (550, 85, 557, 1279), (1279, 557, 558, 1282), (1282, 558, 559, 1285), (1285, 559, 88, 565), (1284, 1285, 565, 564), (1283, 1284, 564, 563), (556, 1283, 563, 87), (555, 1280, 1283, 556), (554, 1277, 1280, 555), (1286, 1287, 1290, 1289), (1287, 1288, 1291, 1290), (1289, 1290, 1293, 1292), (1290, 1291, 1294, 1293), (1, 206, 1286, 158), (206, 207, 1287, 1286), (207, 208, 1288, 1287), (208, 34, 566, 1288), (1288, 566, 567, 1291), (1291, 567, 568, 1294), (1294, 568, 80, 601), (1293, 1294, 601, 600), (1292, 1293, 600, 599), (160, 1292, 599, 22), (159, 1289, 1292, 160), (158, 1286, 1289, 159), (1295, 1296, 1299, 1298), (1296, 1297, 1300, 1299), (1298, 1299, 1302, 1301), (1299, 1300, 1303, 1302), (34, 209, 1295, 566), (209, 210, 1296, 1295), (210, 211, 1297, 1296), (211, 35, 569, 1297), (1297, 569, 570, 1300), (1300, 570, 571, 1303), (1303, 571, 81, 532), (1302, 1303, 532, 531), (1301, 1302, 531, 530), (568, 1301, 530, 80), (567, 1298, 1301, 568), (566, 1295, 1298, 567), (1304, 1305, 1308, 1307), (1305, 1306, 1309, 1308), (1307, 1308, 1311, 1310), (1308, 1309, 1312, 1311), (35, 212, 1304, 569), (212, 213, 1305, 1304), (213, 214, 1306, 1305), (214, 36, 572, 1306), (1306, 572, 573, 1309), (1309, 573, 574, 1312), (1312, 574, 82, 535), (1311, 1312, 535, 534), (1310, 1311, 534, 533), (571, 1310, 533, 81), (570, 1307, 1310, 571), (569, 1304, 1307, 570), (1313, 1314, 1317, 1316), (1314, 1315, 1318, 1317), (1316, 1317, 1320, 1319), (1317, 1318, 1321, 1320), (36, 215, 1313, 572), (215, 216, 1314, 1313), (216, 217, 1315, 1314), (217, 2, 146, 1315), (1315, 146, 147, 1318), (1318, 147, 148, 1321), (1321, 148, 19, 575), (1320, 1321, 575, 576), (1319, 1320, 576, 577), (574, 1319, 577, 82), (573, 1316, 1319, 574), (572, 1313, 1316, 573), (1322, 1323, 1326, 1325), (1323, 1324, 1327, 1326), (1325, 1326, 1329, 1328), (1326, 1327, 1330, 1329), (82, 577, 1322, 542), (577, 576, 1323, 1322), (576, 575, 1324, 1323), (575, 19, 149, 1324), (1324, 149, 150, 1327), (1327, 150, 151, 1330), (1330, 151, 20, 578), (1329, 1330, 578, 579), (1328, 1329, 579, 580), (544, 1328, 580, 85), (543, 1325, 1328, 544), (542, 1322, 1325, 543), (1331, 1332, 1335, 1334), (1332, 1333, 1336, 1335), (1334, 1335, 1338, 1337), (1335, 1336, 1339, 1338), (85, 580, 1331, 557), (580, 579, 1332, 1331), (579, 578, 1333, 1332), (578, 20, 152, 1333), (1333, 152, 153, 1336), (1336, 153, 154, 1339), (1339, 154, 21, 581), (1338, 1339, 581, 582), (1337, 1338, 582, 583), (559, 1337, 583, 88), (558, 1334, 1337, 559), (557, 1331, 1334, 558), (1340, 1341, 1344, 1343), (1341, 1342, 1345, 1344), (1343, 1344, 1347, 1346), (1344, 1345, 1348, 1347), (88, 583, 1340, 586), (583, 582, 1341, 1340), (582, 581, 1342, 1341), (581, 21, 155, 1342), (1342, 155, 156, 1345), (1345, 156, 157, 1348), (1348, 157, 4, 230), (1347, 1348, 230, 231), (1346, 1347, 231, 232), (584, 1346, 232, 40), (585, 1343, 1346, 584), (586, 1340, 1343, 585), (1349, 1350, 1353, 1352), (1350, 1351, 1354, 1353), (1352, 1353, 1356, 1355), (1353, 1354, 1357, 1356), (87, 563, 1349, 589), (563, 564, 1350, 1349), (564, 565, 1351, 1350), (565, 88, 586, 1351), (1351, 586, 585, 1354), (1354, 585, 584, 1357), (1357, 584, 40, 233), (1356, 1357, 233, 234), (1355, 1356, 234, 235), (587, 1355, 235, 41), (588, 1352, 1355, 587), (589, 1349, 1352, 588), (1358, 1359, 1362, 1361), (1359, 1360, 1363, 1362), (1361, 1362, 1365, 1364), (1362, 1363, 1366, 1365), (86, 560, 1358, 592), (560, 561, 1359, 1358), (561, 562, 1360, 1359), (562, 87, 589, 1360), (1360, 589, 588, 1363), (1363, 588, 587, 1366), (1366, 587, 41, 236), (1365, 1366, 236, 237), (1364, 1365, 237, 238), (590, 1364, 238, 42), (591, 1361, 1364, 590), (592, 1358, 1361, 591), (1367, 1368, 1371, 1370), (1368, 1369, 1372, 1371), (1370, 1371, 1374, 1373), (1371, 1372, 1375, 1374), (24, 593, 1367, 167), (593, 594, 1368, 1367), (594, 595, 1369, 1368), (595, 86, 592, 1369), (1369, 592, 591, 1372), (1372, 591, 590, 1375), (1375, 590, 42, 239), (1374, 1375, 239, 240), (1373, 1374, 240, 241), (169, 1373, 241, 5), (168, 1370, 1373, 169), (167, 1367, 1370, 168), (1376, 1377, 1380, 1379), (1377, 1378, 1381, 1380), (1379, 1380, 1383, 1382), (1380, 1381, 1384, 1383), (23, 596, 1376, 164), (596, 597, 1377, 1376), (597, 598, 1378, 1377), (598, 83, 551, 1378), (1378, 551, 552, 1381), (1381, 552, 553, 1384), (1384, 553, 86, 595), (1383, 1384, 595, 594), (1382, 1383, 594, 593), (166, 1382, 593, 24), (165, 1379, 1382, 166), (164, 1376, 1379, 165), (1385, 1386, 1389, 1388), (1386, 1387, 1390, 1389), (1388, 1389, 1392, 1391), (1389, 1390, 1393, 1392), (22, 599, 1385, 161), (599, 600, 1386, 1385), (600, 601, 1387, 1386), (601, 80, 536, 1387), (1387, 536, 537, 1390), (1390, 537, 538, 1393), (1393, 538, 83, 598), (1392, 1393, 598, 597), (1391, 1392, 597, 596), (163, 1391, 596, 23), (162, 1388, 1391, 163), (161, 1385, 1388, 162), (1394, 1395, 1398, 1397), (1395, 1396, 1399, 1398), (1397, 1398, 1401, 1400), (1398, 1399, 1402, 1401), (89, 602, 1394, 608), (602, 603, 1395, 1394), (603, 604, 1396, 1395), (604, 90, 611, 1396), (1396, 611, 612, 1399), (1399, 612, 613, 1402), (1402, 613, 93, 619), (1401, 1402, 619, 618), (1400, 1401, 618, 617), (610, 1400, 617, 92), (609, 1397, 1400, 610), (608, 1394, 1397, 609), (1403, 1404, 1407, 1406), (1404, 1405, 1408, 1407), (1406, 1407, 1410, 1409), (1407, 1408, 1411, 1410), (90, 605, 1403, 611), (605, 606, 1404, 1403), (606, 607, 1405, 1404), (607, 91, 614, 1405), (1405, 614, 615, 1408), (1408, 615, 616, 1411), (1411, 616, 94, 622), (1410, 1411, 622, 621), (1409, 1410, 621, 620), (613, 1409, 620, 93), (612, 1406, 1409, 613), (611, 1403, 1406, 612), (1412, 1413, 1416, 1415), (1413, 1414, 1417, 1416), (1415, 1416, 1419, 1418), (1416, 1417, 1420, 1419), (92, 617, 1412, 623), (617, 618, 1413, 1412), (618, 619, 1414, 1413), (619, 93, 626, 1414), (1414, 626, 627, 1417), (1417, 627, 628, 1420), (1420, 628, 96, 634), (1419, 1420, 634, 633), (1418, 1419, 633, 632), (625, 1418, 632, 95), (624, 1415, 1418, 625), (623, 1412, 1415, 624), (1421, 1422, 1425, 1424), (1422, 1423, 1426, 1425), (1424, 1425, 1428, 1427), (1425, 1426, 1429, 1428), (93, 620, 1421, 626), (620, 621, 1422, 1421), (621, 622, 1423, 1422), (622, 94, 629, 1423), (1423, 629, 630, 1426), (1426, 630, 631, 1429), (1429, 631, 97, 637), (1428, 1429, 637, 636), (1427, 1428, 636, 635), (628, 1427, 635, 96), (627, 1424, 1427, 628), (626, 1421, 1424, 627), (1430, 1431, 1434, 1433), (1431, 1432, 1435, 1434), (1433, 1434, 1437, 1436), (1434, 1435, 1438, 1437), (3, 218, 1430, 194), (218, 219, 1431, 1430), (219, 220, 1432, 1431), (220, 37, 638, 1432), (1432, 638, 639, 1435), (1435, 639, 640, 1438), (1438, 640, 89, 673), (1437, 1438, 673, 672), (1436, 1437, 672, 671), (196, 1436, 671, 31), (195, 1433, 1436, 196), (194, 1430, 1433, 195), (1439, 1440, 1443, 1442), (1440, 1441, 1444, 1443), (1442, 1443, 1446, 1445), (1443, 1444, 1447, 1446), (37, 221, 1439, 638), (221, 222, 1440, 1439), (222, 223, 1441, 1440), (223, 38, 641, 1441), (1441, 641, 642, 1444), (1444, 642, 643, 1447), (1447, 643, 90, 604), (1446, 1447, 604, 603), (1445, 1446, 603, 602), (640, 1445, 602, 89), (639, 1442, 1445, 640), (638, 1439, 1442, 639), (1448, 1449, 1452, 1451), (1449, 1450, 1453, 1452), (1451, 1452, 1455, 1454), (1452, 1453, 1456, 1455), (38, 224, 1448, 641), (224, 225, 1449, 1448), (225, 226, 1450, 1449), (226, 39, 644, 1450), (1450, 644, 645, 1453), (1453, 645, 646, 1456), (1456, 646, 91, 607), (1455, 1456, 607, 606), (1454, 1455, 606, 605), (643, 1454, 605, 90), (642, 1451, 1454, 643), (641, 1448, 1451, 642), (1457, 1458, 1461, 1460), (1458, 1459, 1462, 1461), (1460, 1461, 1464, 1463), (1461, 1462, 1465, 1464), (39, 227, 1457, 644), (227, 228, 1458, 1457), (228, 229, 1459, 1458), (229, 6, 193, 1459), (1459, 193, 192, 1462), (1462, 192, 191, 1465), (1465, 191, 30, 647), (1464, 1465, 647, 648), (1463, 1464, 648, 649), (646, 1463, 649, 91), (645, 1460, 1463, 646), (644, 1457, 1460, 645), (1466, 1467, 1470, 1469), (1467, 1468, 1471, 1470), (1469, 1470, 1473, 1472), (1470, 1471, 1474, 1473), (91, 649, 1466, 614), (649, 648, 1467, 1466), (648, 647, 1468, 1467), (647, 30, 190, 1468), (1468, 190, 189, 1471), (1471, 189, 188, 1474), (1474, 188, 29, 650), (1473, 1474, 650, 651), (1472, 1473, 651, 652), (616, 1472, 652, 94), (615, 1469, 1472, 616), (614, 1466, 1469, 615), (1475, 1476, 1479, 1478), (1476, 1477, 1480, 1479), (1478, 1479, 1482, 1481), (1479, 1480, 1483, 1482), (94, 652, 1475, 629), (652, 651, 1476, 1475), (651, 650, 1477, 1476), (650, 29, 187, 1477), (1477, 187, 186, 1480), (1480, 186, 185, 1483), (1483, 185, 28, 653), (1482, 1483, 653, 654), (1481, 1482, 654, 655), (631, 1481, 655, 97), (630, 1478, 1481, 631), (629, 1475, 1478, 630), (1484, 1485, 1488, 1487), (1485, 1486, 1489, 1488), (1487, 1488, 1491, 1490), (1488, 1489, 1492, 1491), (97, 655, 1484, 658), (655, 654, 1485, 1484), (654, 653, 1486, 1485), (653, 28, 184, 1486), (1486, 184, 183, 1489), (1489, 183, 182, 1492), (1492, 182, 5, 241), (1491, 1492, 241, 240), (1490, 1491, 240, 239), (656, 1490, 239, 42), (657, 1487, 1490, 656), (658, 1484, 1487, 657), (1493, 1494, 1497, 1496), (1494, 1495, 1498, 1497), (1496, 1497, 1500, 1499), (1497, 1498, 1501, 1500), (96, 635, 1493, 661), (635, 636, 1494, 1493), (636, 637, 1495, 1494), (637, 97, 658, 1495), (1495, 658, 657, 1498), (1498, 657, 656, 1501), (1501, 656, 42, 238), (1500, 1501, 238, 237), (1499, 1500, 237, 236), (659, 1499, 236, 41), (660, 1496, 1499, 659), (661, 1493, 1496, 660), (1502, 1503, 1506, 1505), (1503, 1504, 1507, 1506), (1505, 1506, 1509, 1508), (1506, 1507, 1510, 1509), (95, 632, 1502, 664), (632, 633, 1503, 1502), (633, 634, 1504, 1503), (634, 96, 661, 1504), (1504, 661, 660, 1507), (1507, 660, 659, 1510), (1510, 659, 41, 235), (1509, 1510, 235, 234), (1508, 1509, 234, 233), (662, 1508, 233, 40), (663, 1505, 1508, 662), (664, 1502, 1505, 663), (1511, 1512, 1515, 1514), (1512, 1513, 1516, 1515), (1514, 1515, 1518, 1517), (1515, 1516, 1519, 1518), (33, 665, 1511, 203), (665, 666, 1512, 1511), (666, 667, 1513, 1512), (667, 95, 664, 1513), (1513, 664, 663, 1516), (1516, 663, 662, 1519), (1519, 662, 40, 232), (1518, 1519, 232, 231), (1517, 1518, 231, 230), (205, 1517, 230, 4), (204, 1514, 1517, 205), (203, 1511, 1514, 204), (1520, 1521, 1524, 1523), (1521, 1522, 1525, 1524), (1523, 1524, 1527, 1526), (1524, 1525, 1528, 1527), (32, 668, 1520, 200), (668, 669, 1521, 1520), (669, 670, 1522, 1521), (670, 92, 623, 1522), (1522, 623, 624, 1525), (1525, 624, 625, 1528), (1528, 625, 95, 667), (1527, 1528, 667, 666), (1526, 1527, 666, 665), (202, 1526, 665, 33), (201, 1523, 1526, 202), (200, 1520, 1523, 201), (1529, 1530, 1533, 1532), (1530, 1531, 1534, 1533), (1532, 1533, 1536, 1535), (1533, 1534, 1537, 1536), (31, 671, 1529, 197), (671, 672, 1530, 1529), (672, 673, 1531, 1530), (673, 89, 608, 1531), (1531, 608, 609, 1534), (1534, 609, 610, 1537), (1537, 610, 92, 670), (1536, 1537, 670, 669), (1535, 1536, 669, 668), (199, 1535, 668, 32), (198, 1532, 1535, 199), (197, 1529, 1532, 198)])
me_rock_001.polygons.foreach_set('use_smooth', [True] * 1536)
me_rock_001.materials.append(mat_material_001)
me_rock_001.use_remesh_fix_poles = True
me_rock_001.use_remesh_preserve_attributes = False
me_rock_001.update()

# ---- objects
ob_rock_001 = bpy.data.objects.new('rock.001', me_rock_001)
ob_camera = bpy.data.objects.new('Camera', cam_camera_001)

# ---- transforms, parenting, visibility, modifiers, constraints
ob_rock_001.location = (0.0, 0.0, 0.0)
ob_rock_001.rotation_euler = (2.054, 4.672, 0.0)
ob_rock_001.cycles.use_adaptive_subdivision = True
_m = ob_rock_001.modifiers.new('Subdivision', 'SUBSURF')
_m.levels = 2
_m = ob_rock_001.modifiers.new('Auto Smooth', 'NODES')
_m.node_group = ng_auto_smooth
_gi = [s.identifier for s in ng_auto_smooth.interface.items_tree if s.item_type == 'SOCKET' and s.in_out == 'INPUT']
_m[_gi[1]] = 0.5236  # Angle
ob_camera.location = (0.0, 0.0, 2.142)

# ---- collection membership
col_collection.objects.link(ob_rock_001)
col_collection.objects.link(ob_camera)

# ---- scene / render settings (as saved in the file)
scene.camera = ob_camera
scene.frame_start = 1; scene.frame_end = 40; scene.frame_set(30)
scene.render.engine = 'CYCLES'
scene.render.image_settings.file_format = 'FFMPEG'
scene.render.image_settings.color_mode = 'RGB'
scene.render.resolution_x = 1024
scene.render.resolution_y = 1024
scene.render.film_transparent = True
scene.cycles.feature_set = 'EXPERIMENTAL'
scene.cycles.samples = 32
scene.cycles.sampling_pattern = 'TABULATED_SOBOL'
scene.cycles.use_light_tree = False
scene.cycles.max_bounces = 8
scene.cycles.use_fast_gi = True
scene.cycles.tile_size = 256
scene.view_settings.view_transform = 'Standard'
bpy.context.view_layer.update()

# ---- added for rendering (the .blend has no usable light): sun
light_auto_sun = bpy.data.lights.new('AutoSun', 'SUN')
light_auto_sun.energy = 3.0
light_auto_sun.angle = 0.0523599
ob_auto_sun = bpy.data.objects.new('AutoSun', light_auto_sun)
scene.collection.objects.link(ob_auto_sun)
ob_auto_sun.rotation_euler = (0.872665, 0.174533, 0.523599)
bpy.context.view_layer.update()
